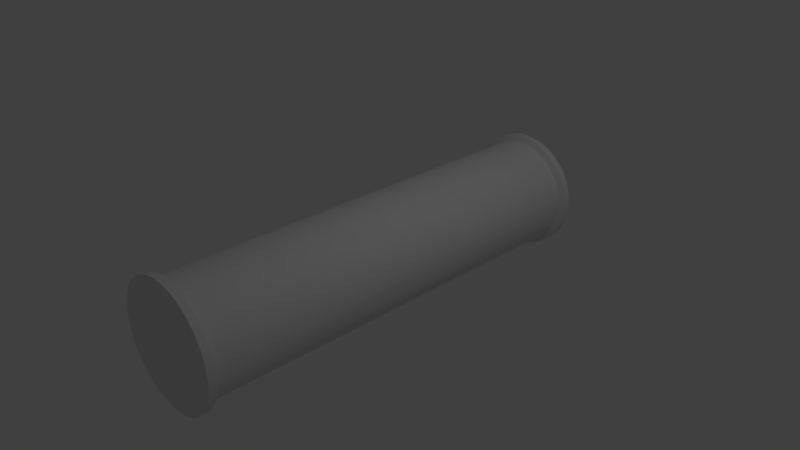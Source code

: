# Source: 2_out_connected_pipe.blend  (saved by Blender 2.77.0; exported with 4.5.12 LTS)
import bpy
from mathutils import Matrix  # noqa: F401  (used for matrix-valued properties, if any)

bpy.ops.wm.read_factory_settings(use_empty=True)
scene = bpy.context.scene
scene.name = 'Scene'

# ---- collections
col_collection_1 = bpy.data.collections.new('Collection 1'); scene.collection.children.link(col_collection_1)

# ---- materials (node trees are filled in below, after node groups)
mat_pipe = bpy.data.materials.new('Pipe')
mat_pipe.alpha_threshold = 0.0
mat_pipe.use_transparent_shadow = False
mat_pipe.roughness = 0.5

# ---- material node trees

# ---- world
world_world = bpy.data.worlds.new('World'); scene.world = world_world
world_world.color = (0.05088, 0.05088, 0.05088)
world_world.use_sun_shadow = False
world_world.sun_shadow_jitter_overblur = 0.0
world_world.cycles.sampling_method = 'MANUAL'

# ---- cameras
cam_camera = bpy.data.cameras.new('Camera')
cam_camera.clip_end = 100.0
cam_camera.lens = 35.0
cam_camera.sensor_width = 32.0
cam_camera.sensor_height = 18.0
cam_camera.ortho_scale = 7.314
cam_camera.dof.focus_distance = 0.0
cam_camera.dof.aperture_fstop = 128.0

# ---- lights
light_lamp = bpy.data.lights.new('Lamp', 'POINT')
light_lamp.transmission_factor = 0.0
light_lamp.cutoff_distance = 30.0
light_lamp.energy = 100.0
light_lamp.shadow_buffer_clip_start = 1.001
light_lamp.shadow_soft_size = 0.1
light_lamp.shadow_maximum_resolution = 0.006
light_lamp.use_absolute_resolution = True

# ---- meshes
me_cylinder_001 = bpy.data.meshes.new('Cylinder.001')
me_cylinder_001.from_pydata([(3.612e-08, 0.8321, -3.0), (3.297e-08, 0.75, 3.325e-06), (0.05225, 0.8304, -3.0), (0.04709, 0.7485, 3.325e-06), (0.1043, 0.8255, -3.0), (0.094, 0.7441, 3.325e-06), (0.1559, 0.8173, -3.0), (0.1405, 0.7367, 3.325e-06), (0.2069, 0.8059, -3.0), (0.1865, 0.7264, 3.325e-06), (0.2571, 0.7914, -3.0), (0.2318, 0.7133, 3.325e-06), (0.3063, 0.7737, -3.0), (0.2761, 0.6973, 3.325e-06), (0.3543, 0.7529, -3.0), (0.3193, 0.6786, 3.325e-06), (0.4009, 0.7292, -3.0), (0.3613, 0.6572, 3.325e-06), (0.4459, 0.7026, -3.0), (0.4019, 0.6332, 3.325e-06), (0.4891, 0.6732, -3.0), (0.4408, 0.6068, 3.325e-06), (0.5304, 0.6411, -3.0), (0.4781, 0.5779, 3.325e-06), (0.5696, 0.6066, -3.0), (0.5134, 0.5467, 3.325e-06), (0.6066, 0.5696, -3.0), (0.5467, 0.5134, 3.325e-06), (0.6411, 0.5304, -3.0), (0.5779, 0.4781, 3.325e-06), (0.6732, 0.4891, -3.0), (0.6068, 0.4408, 3.325e-06), (0.7026, 0.4459, -3.0), (0.6332, 0.4019, 3.325e-06), (0.7292, 0.4009, -3.0), (0.6572, 0.3613, 3.325e-06), (0.7529, 0.3543, -3.0), (0.6786, 0.3193, 3.325e-06), (0.7737, 0.3063, -3.0), (0.6973, 0.2761, 3.325e-06), (0.7914, 0.2571, -3.0), (0.7133, 0.2318, 3.325e-06), (0.8059, 0.2069, -3.0), (0.7264, 0.1865, 3.325e-06), (0.8173, 0.1559, -3.0), (0.7367, 0.1405, 3.325e-06), (0.8255, 0.1043, -3.0), (0.7441, 0.094, 3.325e-06), (0.8304, 0.05225, -3.0), (0.7485, 0.04709, 3.325e-06), (0.8321, -4.069e-07, -3.0), (0.75, -3.466e-07, 3.325e-06), (0.8304, -0.05225, -3.0), (0.7485, -0.04709, 3.325e-06), (0.8255, -0.1043, -3.0), (0.7441, -0.094, 3.325e-06), (0.8173, -0.1559, -3.0), (0.7367, -0.1405, 3.325e-06), (0.8059, -0.2069, -3.0), (0.7264, -0.1865, 3.325e-06), (0.7914, -0.2571, -3.0), (0.7133, -0.2318, 3.325e-06), (0.7737, -0.3063, -3.0), (0.6973, -0.2761, 3.325e-06), (0.7529, -0.3543, -3.0), (0.6786, -0.3193, 3.325e-06), (0.7292, -0.4009, -3.0), (0.6572, -0.3613, 3.325e-06), (0.7026, -0.4459, -3.0), (0.6332, -0.4019, 3.325e-06), (0.6732, -0.4891, -3.0), (0.6068, -0.4408, 3.325e-06), (0.6411, -0.5304, -3.0), (0.5779, -0.4781, 3.325e-06), (0.6066, -0.5696, -3.0), (0.5467, -0.5134, 3.325e-06), (0.5696, -0.6066, -3.0), (0.5134, -0.5467, 3.325e-06), (0.5304, -0.6411, -3.0), (0.4781, -0.5779, 3.325e-06), (0.4891, -0.6732, -3.0), (0.4408, -0.6068, 3.325e-06), (0.4459, -0.7026, -3.0), (0.4019, -0.6332, 3.325e-06), (0.4009, -0.7292, -3.0), (0.3613, -0.6572, 3.325e-06), (0.3543, -0.7529, -3.0), (0.3193, -0.6786, 3.325e-06), (0.3063, -0.7737, -3.0), (0.2761, -0.6973, 3.325e-06), (0.2571, -0.7914, -3.0), (0.2318, -0.7133, 3.325e-06), (0.2069, -0.8059, -3.0), (0.1865, -0.7264, 3.325e-06), (0.1559, -0.8173, -3.0), (0.1405, -0.7367, 3.325e-06), (0.1043, -0.8255, -3.0), (0.094, -0.7441, 3.325e-06), (0.05225, -0.8304, -3.0), (0.04709, -0.7485, 3.325e-06), (-8.302e-07, -0.8321, -3.0), (-7.479e-07, -0.75, 3.325e-06), (-0.05225, -0.8304, -3.0), (-0.04709, -0.7485, 3.325e-06), (-0.1043, -0.8255, -3.0), (-0.094, -0.7441, 3.325e-06), (-0.1559, -0.8173, -3.0), (-0.1405, -0.7367, 3.325e-06), (-0.2069, -0.8059, -3.0), (-0.1865, -0.7264, 3.325e-06), (-0.2571, -0.7914, -3.0), (-0.2318, -0.7133, 3.325e-06), (-0.3063, -0.7737, -3.0), (-0.2761, -0.6973, 3.325e-06), (-0.3543, -0.7529, -3.0), (-0.3193, -0.6786, 3.325e-06), (-0.4009, -0.7292, -3.0), (-0.3613, -0.6572, 3.325e-06), (-0.4459, -0.7026, -3.0), (-0.4019, -0.6332, 3.325e-06), (-0.4891, -0.6732, -3.0), (-0.4408, -0.6068, 3.325e-06), (-0.5304, -0.6411, -3.0), (-0.4781, -0.5779, 3.325e-06), (-0.5696, -0.6066, -3.0), (-0.5134, -0.5467, 3.325e-06), (-0.6066, -0.5696, -3.0), (-0.5467, -0.5134, 3.325e-06), (-0.6411, -0.5304, -3.0), (-0.5779, -0.4781, 3.325e-06), (-0.6732, -0.4891, -3.0), (-0.6068, -0.4408, 3.325e-06), (-0.7026, -0.4459, -3.0), (-0.6332, -0.4019, 3.325e-06), (-0.7292, -0.4009, -3.0), (-0.6572, -0.3613, 3.325e-06), (-0.7529, -0.3543, -3.0), (-0.6786, -0.3193, 3.325e-06), (-0.7737, -0.3063, -3.0), (-0.6973, -0.2761, 3.325e-06), (-0.7914, -0.2571, -3.0), (-0.7133, -0.2318, 3.325e-06), (-0.8059, -0.2069, -3.0), (-0.7264, -0.1865, 3.325e-06), (-0.8173, -0.1559, -3.0), (-0.7367, -0.1405, 3.325e-06), (-0.8255, -0.1043, -3.0), (-0.7441, -0.094, 3.325e-06), (-0.8304, -0.05225, -3.0), (-0.7485, -0.04709, 3.325e-06), (-0.8321, 1.127e-06, -3.0), (-0.75, 1.036e-06, 3.325e-06), (-0.8304, 0.05225, -3.0), (-0.7485, 0.04709, 3.325e-06), (-0.8255, 0.1043, -3.0), (-0.7441, 0.094, 3.325e-06), (-0.8173, 0.1559, -3.0), (-0.7367, 0.1405, 3.325e-06), (-0.8059, 0.2069, -3.0), (-0.7264, 0.1865, 3.325e-06), (-0.7914, 0.2571, -3.0), (-0.7133, 0.2318, 3.325e-06), (-0.7737, 0.3063, -3.0), (-0.6973, 0.2761, 3.325e-06), (-0.7529, 0.3543, -3.0), (-0.6786, 0.3193, 3.325e-06), (-0.7292, 0.4009, -3.0), (-0.6572, 0.3613, 3.325e-06), (-0.7026, 0.4459, -3.0), (-0.6332, 0.4019, 3.325e-06), (-0.6732, 0.4891, -3.0), (-0.6068, 0.4408, 3.325e-06), (-0.6411, 0.5304, -3.0), (-0.5779, 0.4781, 3.325e-06), (-0.6066, 0.5696, -3.0), (-0.5467, 0.5134, 3.325e-06), (-0.5696, 0.6066, -3.0), (-0.5134, 0.5467, 3.325e-06), (-0.5304, 0.6411, -3.0), (-0.4781, 0.5779, 3.325e-06), (-0.4891, 0.6732, -3.0), (-0.4408, 0.6068, 3.325e-06), (-0.4459, 0.7026, -3.0), (-0.4019, 0.6332, 3.325e-06), (-0.4009, 0.7292, -3.0), (-0.3613, 0.6572, 3.325e-06), (-0.3543, 0.7529, -3.0), (-0.3193, 0.6786, 3.325e-06), (-0.3063, 0.7737, -3.0), (-0.2761, 0.6973, 3.325e-06), (-0.2571, 0.7914, -3.0), (-0.2318, 0.7133, 3.325e-06), (-0.2069, 0.8059, -3.0), (-0.1865, 0.7264, 3.325e-06), (-0.1559, 0.8173, -3.0), (-0.1405, 0.7367, 3.325e-06), (-0.1043, 0.8255, -3.0), (-0.094, 0.7441, 3.325e-06), (-0.05225, 0.8304, -3.0), (-0.04709, 0.7485, 3.325e-06), (3.62e-08, 0.8342, -2.898), (0.05238, 0.8326, -2.898), (0.1046, 0.8276, -2.898), (0.1563, 0.8195, -2.898), (0.2075, 0.808, -2.898), (0.2578, 0.7934, -2.898), (0.3071, 0.7756, -2.898), (0.3552, 0.7548, -2.898), (0.4019, 0.731, -2.898), (0.447, 0.7044, -2.898), (0.4903, 0.6749, -2.898), (0.5318, 0.6428, -2.898), (0.5711, 0.6081, -2.898), (0.6081, 0.5711, -2.898), (0.6428, 0.5318, -2.898), (0.6749, 0.4903, -2.898), (0.7044, 0.447, -2.898), (0.731, 0.4019, -2.898), (0.7548, 0.3552, -2.898), (0.7756, 0.3071, -2.898), (0.7934, 0.2578, -2.898), (0.808, 0.2075, -2.898), (0.8195, 0.1563, -2.898), (0.8276, 0.1046, -2.898), (0.8326, 0.05238, -2.898), (0.8342, -4.085e-07, -2.898), (0.8326, -0.05238, -2.898), (0.8276, -0.1046, -2.898), (0.8195, -0.1563, -2.898), (0.808, -0.2075, -2.898), (0.7934, -0.2578, -2.898), (0.7756, -0.3071, -2.898), (0.7548, -0.3552, -2.898), (0.731, -0.4019, -2.898), (0.7044, -0.447, -2.898), (0.6749, -0.4903, -2.898), (0.6428, -0.5318, -2.898), (0.6081, -0.5711, -2.898), (0.5711, -0.6081, -2.898), (0.5318, -0.6428, -2.898), (0.4903, -0.6749, -2.898), (0.447, -0.7044, -2.898), (0.4019, -0.731, -2.898), (0.3552, -0.7548, -2.898), (0.3071, -0.7756, -2.898), (0.2578, -0.7934, -2.898), (0.2075, -0.808, -2.898), (0.1563, -0.8195, -2.898), (0.1046, -0.8276, -2.898), (0.05238, -0.8326, -2.898), (-8.323e-07, -0.8342, -2.898), (-0.05238, -0.8326, -2.898), (-0.1046, -0.8276, -2.898), (-0.1563, -0.8195, -2.898), (-0.2075, -0.808, -2.898), (-0.2578, -0.7934, -2.898), (-0.3071, -0.7756, -2.898), (-0.3552, -0.7548, -2.898), (-0.4019, -0.731, -2.898), (-0.447, -0.7044, -2.898), (-0.4903, -0.6749, -2.898), (-0.5318, -0.6428, -2.898), (-0.5711, -0.6081, -2.898), (-0.6081, -0.5711, -2.898), (-0.6428, -0.5318, -2.898), (-0.6749, -0.4903, -2.898), (-0.7044, -0.447, -2.898), (-0.731, -0.4019, -2.898), (-0.7548, -0.3552, -2.898), (-0.7756, -0.3071, -2.898), (-0.7934, -0.2578, -2.898), (-0.808, -0.2075, -2.898), (-0.8195, -0.1563, -2.898), (-0.8276, -0.1046, -2.898), (-0.8326, -0.05238, -2.898), (-0.8342, 1.13e-06, -2.898), (-0.8326, 0.05238, -2.898), (-0.8276, 0.1046, -2.898), (-0.8195, 0.1563, -2.898), (-0.808, 0.2075, -2.898), (-0.7934, 0.2578, -2.898), (-0.7756, 0.3071, -2.898), (-0.7548, 0.3552, -2.898), (-0.731, 0.4019, -2.898), (-0.7044, 0.447, -2.898), (-0.6749, 0.4903, -2.898), (-0.6428, 0.5318, -2.898), (-0.6081, 0.5711, -2.898), (-0.5711, 0.6081, -2.898), (-0.5318, 0.6428, -2.898), (-0.4903, 0.6749, -2.898), (-0.447, 0.7044, -2.898), (-0.4019, 0.731, -2.898), (-0.3552, 0.7548, -2.898), (-0.3071, 0.7756, -2.898), (-0.2578, 0.7934, -2.898), (-0.2075, 0.808, -2.898), (-0.1563, 0.8195, -2.898), (-0.1046, 0.8276, -2.898), (-0.05238, 0.8326, -2.898), (3.297e-08, 0.75, -2.869), (0.04709, 0.7485, -2.869), (0.094, 0.7441, -2.869), (0.1405, 0.7367, -2.869), (0.1865, 0.7264, -2.869), (0.2318, 0.7133, -2.869), (0.2761, 0.6973, -2.869), (0.3193, 0.6786, -2.869), (0.3613, 0.6572, -2.869), (0.4019, 0.6332, -2.869), (0.4408, 0.6068, -2.869), (0.4781, 0.5779, -2.869), (0.5134, 0.5467, -2.869), (0.5467, 0.5134, -2.869), (0.5779, 0.4781, -2.869), (0.6068, 0.4408, -2.869), (0.6332, 0.4019, -2.869), (0.6572, 0.3613, -2.869), (0.6786, 0.3193, -2.869), (0.6973, 0.2761, -2.869), (0.7133, 0.2318, -2.869), (0.7264, 0.1865, -2.869), (0.7367, 0.1405, -2.869), (0.7441, 0.094, -2.869), (0.7485, 0.04709, -2.869), (0.75, -3.466e-07, -2.869), (0.7485, -0.04709, -2.869), (0.7441, -0.094, -2.869), (0.7367, -0.1405, -2.869), (0.7264, -0.1865, -2.869), (0.7133, -0.2318, -2.869), (0.6973, -0.2761, -2.869), (0.6786, -0.3193, -2.869), (0.6572, -0.3613, -2.869), (0.6332, -0.4019, -2.869), (0.6068, -0.4408, -2.869), (0.5779, -0.4781, -2.869), (0.5467, -0.5134, -2.869), (0.5134, -0.5467, -2.869), (0.4781, -0.5779, -2.869), (0.4408, -0.6068, -2.869), (0.4019, -0.6332, -2.869), (0.3613, -0.6572, -2.869), (0.3193, -0.6786, -2.869), (0.2761, -0.6973, -2.869), (0.2318, -0.7133, -2.869), (0.1865, -0.7264, -2.869), (0.1405, -0.7367, -2.869), (0.094, -0.7441, -2.869), (0.04709, -0.7485, -2.869), (-7.479e-07, -0.75, -2.869), (-0.04709, -0.7485, -2.869), (-0.094, -0.7441, -2.869), (-0.1405, -0.7367, -2.869), (-0.1865, -0.7264, -2.869), (-0.2318, -0.7133, -2.869), (-0.2761, -0.6973, -2.869), (-0.3193, -0.6786, -2.869), (-0.3613, -0.6572, -2.869), (-0.4019, -0.6332, -2.869), (-0.4408, -0.6068, -2.869), (-0.4781, -0.5779, -2.869), (-0.5134, -0.5467, -2.869), (-0.5467, -0.5134, -2.869), (-0.5779, -0.4781, -2.869), (-0.6068, -0.4408, -2.869), (-0.6332, -0.4019, -2.869), (-0.6572, -0.3613, -2.869), (-0.6786, -0.3193, -2.869), (-0.6973, -0.2761, -2.869), (-0.7133, -0.2318, -2.869), (-0.7264, -0.1865, -2.869), (-0.7367, -0.1405, -2.869), (-0.7441, -0.094, -2.869), (-0.7485, -0.04709, -2.869), (-0.75, 1.036e-06, -2.869), (-0.7485, 0.04709, -2.869), (-0.7441, 0.094, -2.869), (-0.7367, 0.1405, -2.869), (-0.7264, 0.1865, -2.869), (-0.7133, 0.2318, -2.869), (-0.6973, 0.2761, -2.869), (-0.6786, 0.3193, -2.869), (-0.6572, 0.3613, -2.869), (-0.6332, 0.4019, -2.869), (-0.6068, 0.4408, -2.869), (-0.5779, 0.4781, -2.869), (-0.5467, 0.5134, -2.869), (-0.5134, 0.5467, -2.869), (-0.4781, 0.5779, -2.869), (-0.4408, 0.6068, -2.869), (-0.4019, 0.6332, -2.869), (-0.3613, 0.6572, -2.869), (-0.3193, 0.6786, -2.869), (-0.2761, 0.6973, -2.869), (-0.2318, 0.7133, -2.869), (-0.1865, 0.7264, -2.869), (-0.1405, 0.7367, -2.869), (-0.094, 0.7441, -2.869), (-0.04709, 0.7485, -2.869), (3.612e-08, -0.8321, 3.0), (3.297e-08, -0.75, 3.325e-06), (0.05225, -0.8304, 3.0), (0.04709, -0.7485, 3.325e-06), (0.1043, -0.8255, 3.0), (0.094, -0.7441, 3.325e-06), (0.1559, -0.8173, 3.0), (0.1405, -0.7367, 3.325e-06), (0.2069, -0.8059, 3.0), (0.1865, -0.7264, 3.325e-06), (0.2571, -0.7914, 3.0), (0.2318, -0.7133, 3.325e-06), (0.3063, -0.7737, 3.0), (0.2761, -0.6973, 3.325e-06), (0.3543, -0.7529, 3.0), (0.3193, -0.6786, 3.325e-06), (0.4009, -0.7292, 3.0), (0.3613, -0.6572, 3.325e-06), (0.4459, -0.7026, 3.0), (0.4019, -0.6332, 3.325e-06), (0.4891, -0.6732, 3.0), (0.4408, -0.6068, 3.325e-06), (0.5304, -0.6411, 3.0), (0.4781, -0.5779, 3.325e-06), (0.5696, -0.6066, 3.0), (0.5134, -0.5467, 3.325e-06), (0.6066, -0.5696, 3.0), (0.5467, -0.5134, 3.325e-06), (0.6411, -0.5304, 3.0), (0.5779, -0.4781, 3.325e-06), (0.6732, -0.4891, 3.0), (0.6068, -0.4408, 3.325e-06), (0.7026, -0.4459, 3.0), (0.6332, -0.4019, 3.325e-06), (0.7292, -0.4009, 3.0), (0.6572, -0.3613, 3.325e-06), (0.7529, -0.3543, 3.0), (0.6786, -0.3193, 3.325e-06), (0.7737, -0.3063, 3.0), (0.6973, -0.2761, 3.325e-06), (0.7914, -0.2571, 3.0), (0.7133, -0.2318, 3.325e-06), (0.8059, -0.2069, 3.0), (0.7264, -0.1865, 3.325e-06), (0.8173, -0.1559, 3.0), (0.7367, -0.1405, 3.325e-06), (0.8255, -0.1043, 3.0), (0.7441, -0.094, 3.325e-06), (0.8304, -0.05225, 3.0), (0.7485, -0.04709, 3.325e-06), (0.8321, 3.038e-07, 3.0), (0.75, 3.389e-07, 3.325e-06), (0.8304, 0.05225, 3.0), (0.7485, 0.04709, 3.325e-06), (0.8255, 0.1043, 3.0), (0.7441, 0.094, 3.325e-06), (0.8173, 0.1559, 3.0), (0.7367, 0.1405, 3.325e-06), (0.8059, 0.2069, 3.0), (0.7264, 0.1865, 3.325e-06), (0.7914, 0.2571, 3.0), (0.7133, 0.2318, 3.325e-06), (0.7737, 0.3063, 3.0), (0.6973, 0.2761, 3.325e-06), (0.7529, 0.3543, 3.0), (0.6786, 0.3193, 3.325e-06), (0.7292, 0.4009, 3.0), (0.6572, 0.3613, 3.325e-06), (0.7026, 0.4459, 3.0), (0.6332, 0.4019, 3.325e-06), (0.6732, 0.4891, 3.0), (0.6068, 0.4408, 3.325e-06), (0.6411, 0.5304, 3.0), (0.5779, 0.4781, 3.325e-06), (0.6066, 0.5696, 3.0), (0.5467, 0.5134, 3.325e-06), (0.5696, 0.6066, 3.0), (0.5134, 0.5467, 3.325e-06), (0.5304, 0.6411, 3.0), (0.4781, 0.5779, 3.325e-06), (0.4891, 0.6732, 3.0), (0.4408, 0.6068, 3.325e-06), (0.4459, 0.7026, 3.0), (0.4019, 0.6332, 3.325e-06), (0.4009, 0.7292, 3.0), (0.3613, 0.6572, 3.325e-06), (0.3543, 0.7529, 3.0), (0.3193, 0.6786, 3.325e-06), (0.3063, 0.7737, 3.0), (0.2761, 0.6973, 3.325e-06), (0.2571, 0.7914, 3.0), (0.2318, 0.7133, 3.325e-06), (0.2069, 0.8059, 3.0), (0.1865, 0.7264, 3.325e-06), (0.1559, 0.8173, 3.0), (0.1405, 0.7367, 3.325e-06), (0.1043, 0.8255, 3.0), (0.094, 0.7441, 3.325e-06), (0.05225, 0.8304, 3.0), (0.04709, 0.7485, 3.325e-06), (-8.302e-07, 0.8321, 3.0), (-7.479e-07, 0.75, 3.325e-06), (-0.05225, 0.8304, 3.0), (-0.04709, 0.7485, 3.325e-06), (-0.1043, 0.8255, 3.0), (-0.094, 0.7441, 3.325e-06), (-0.1559, 0.8173, 3.0), (-0.1405, 0.7367, 3.325e-06), (-0.2069, 0.8059, 3.0), (-0.1865, 0.7264, 3.325e-06), (-0.2571, 0.7914, 3.0), (-0.2318, 0.7133, 3.325e-06), (-0.3063, 0.7737, 3.0), (-0.2761, 0.6973, 3.325e-06), (-0.3543, 0.7529, 3.0), (-0.3193, 0.6786, 3.325e-06), (-0.4009, 0.7292, 3.0), (-0.3613, 0.6572, 3.325e-06), (-0.4459, 0.7026, 3.0), (-0.4019, 0.6332, 3.325e-06), (-0.4891, 0.6732, 3.0), (-0.4408, 0.6068, 3.325e-06), (-0.5304, 0.6411, 3.0), (-0.4781, 0.5779, 3.325e-06), (-0.5696, 0.6066, 3.0), (-0.5134, 0.5467, 3.325e-06), (-0.6066, 0.5696, 3.0), (-0.5467, 0.5134, 3.325e-06), (-0.6411, 0.5304, 3.0), (-0.5779, 0.4781, 3.325e-06), (-0.6732, 0.4891, 3.0), (-0.6068, 0.4408, 3.325e-06), (-0.7026, 0.4459, 3.0), (-0.6332, 0.4019, 3.325e-06), (-0.7292, 0.4009, 3.0), (-0.6572, 0.3613, 3.325e-06), (-0.7529, 0.3543, 3.0), (-0.6786, 0.3193, 3.325e-06), (-0.7737, 0.3063, 3.0), (-0.6973, 0.2761, 3.325e-06), (-0.7914, 0.2571, 3.0), (-0.7133, 0.2318, 3.325e-06), (-0.8059, 0.2069, 3.0), (-0.7264, 0.1865, 3.325e-06), (-0.8173, 0.1559, 3.0), (-0.7367, 0.1405, 3.325e-06), (-0.8255, 0.1043, 3.0), (-0.7441, 0.094, 3.325e-06), (-0.8304, 0.05225, 3.0), (-0.7485, 0.04709, 3.325e-06), (-0.8321, -1.23e-06, 3.0), (-0.75, -1.044e-06, 3.325e-06), (-0.8304, -0.05225, 3.0), (-0.7485, -0.04709, 3.325e-06), (-0.8255, -0.1043, 3.0), (-0.7441, -0.094, 3.325e-06), (-0.8173, -0.1559, 3.0), (-0.7367, -0.1405, 3.325e-06), (-0.8059, -0.2069, 3.0), (-0.7264, -0.1865, 3.325e-06), (-0.7914, -0.2571, 3.0), (-0.7133, -0.2318, 3.325e-06), (-0.7737, -0.3063, 3.0), (-0.6973, -0.2761, 3.325e-06), (-0.7529, -0.3543, 3.0), (-0.6786, -0.3193, 3.325e-06), (-0.7292, -0.4009, 3.0), (-0.6572, -0.3613, 3.325e-06), (-0.7026, -0.4459, 3.0), (-0.6332, -0.4019, 3.325e-06), (-0.6732, -0.4891, 3.0), (-0.6068, -0.4408, 3.325e-06), (-0.6411, -0.5304, 3.0), (-0.5779, -0.4781, 3.325e-06), (-0.6066, -0.5696, 3.0), (-0.5467, -0.5134, 3.325e-06), (-0.5696, -0.6066, 3.0), (-0.5134, -0.5467, 3.325e-06), (-0.5304, -0.6411, 3.0), (-0.4781, -0.5779, 3.325e-06), (-0.4891, -0.6732, 3.0), (-0.4408, -0.6068, 3.325e-06), (-0.4459, -0.7026, 3.0), (-0.4019, -0.6332, 3.325e-06), (-0.4009, -0.7292, 3.0), (-0.3613, -0.6572, 3.325e-06), (-0.3543, -0.7529, 3.0), (-0.3193, -0.6786, 3.325e-06), (-0.3063, -0.7737, 3.0), (-0.2761, -0.6973, 3.325e-06), (-0.2571, -0.7914, 3.0), (-0.2318, -0.7133, 3.325e-06), (-0.2069, -0.8059, 3.0), (-0.1865, -0.7264, 3.325e-06), (-0.1559, -0.8173, 3.0), (-0.1405, -0.7367, 3.325e-06), (-0.1043, -0.8255, 3.0), (-0.094, -0.7441, 3.325e-06), (-0.05225, -0.8304, 3.0), (-0.04709, -0.7485, 3.325e-06), (3.62e-08, -0.8342, 2.898), (0.05238, -0.8326, 2.898), (0.1046, -0.8276, 2.898), (0.1563, -0.8195, 2.898), (0.2075, -0.808, 2.898), (0.2578, -0.7934, 2.898), (0.3071, -0.7756, 2.898), (0.3552, -0.7548, 2.898), (0.4019, -0.731, 2.898), (0.447, -0.7044, 2.898), (0.4903, -0.6749, 2.898), (0.5318, -0.6428, 2.898), (0.5711, -0.6081, 2.898), (0.6081, -0.5711, 2.898), (0.6428, -0.5318, 2.898), (0.6749, -0.4903, 2.898), (0.7044, -0.447, 2.898), (0.731, -0.4019, 2.898), (0.7548, -0.3552, 2.898), (0.7756, -0.3071, 2.898), (0.7934, -0.2578, 2.898), (0.808, -0.2075, 2.898), (0.8195, -0.1563, 2.898), (0.8276, -0.1046, 2.898), (0.8326, -0.05238, 2.898), (0.8342, 3.086e-07, 2.898), (0.8326, 0.05238, 2.898), (0.8276, 0.1046, 2.898), (0.8195, 0.1563, 2.898), (0.808, 0.2075, 2.898), (0.7934, 0.2578, 2.898), (0.7756, 0.3071, 2.898), (0.7548, 0.3552, 2.898), (0.731, 0.4019, 2.898), (0.7044, 0.447, 2.898), (0.6749, 0.4903, 2.898), (0.6428, 0.5318, 2.898), (0.6081, 0.5711, 2.898), (0.5711, 0.6081, 2.898), (0.5318, 0.6428, 2.898), (0.4903, 0.6749, 2.898), (0.447, 0.7044, 2.898), (0.4019, 0.731, 2.898), (0.3552, 0.7548, 2.898), (0.3071, 0.7756, 2.898), (0.2578, 0.7934, 2.898), (0.2075, 0.808, 2.898), (0.1563, 0.8195, 2.898), (0.1046, 0.8276, 2.898), (0.05238, 0.8326, 2.898), (-8.323e-07, 0.8342, 2.898), (-0.05238, 0.8326, 2.898), (-0.1046, 0.8276, 2.898), (-0.1563, 0.8195, 2.898), (-0.2075, 0.808, 2.898), (-0.2578, 0.7934, 2.898), (-0.3071, 0.7756, 2.898), (-0.3552, 0.7548, 2.898), (-0.4019, 0.731, 2.898), (-0.447, 0.7044, 2.898), (-0.4903, 0.6749, 2.898), (-0.5318, 0.6428, 2.898), (-0.5711, 0.6081, 2.898), (-0.6081, 0.5711, 2.898), (-0.6428, 0.5318, 2.898), (-0.6749, 0.4903, 2.898), (-0.7044, 0.447, 2.898), (-0.731, 0.4019, 2.898), (-0.7548, 0.3552, 2.898), (-0.7756, 0.3071, 2.898), (-0.7934, 0.2578, 2.898), (-0.808, 0.2075, 2.898), (-0.8195, 0.1563, 2.898), (-0.8276, 0.1046, 2.898), (-0.8326, 0.05238, 2.898), (-0.8342, -1.23e-06, 2.898), (-0.8326, -0.05238, 2.898), (-0.8276, -0.1046, 2.898), (-0.8195, -0.1563, 2.898), (-0.808, -0.2075, 2.898), (-0.7934, -0.2578, 2.898), (-0.7756, -0.3071, 2.898), (-0.7548, -0.3552, 2.898), (-0.731, -0.4019, 2.898), (-0.7044, -0.447, 2.898), (-0.6749, -0.4903, 2.898), (-0.6428, -0.5318, 2.898), (-0.6081, -0.5711, 2.898), (-0.5711, -0.6081, 2.898), (-0.5318, -0.6428, 2.898), (-0.4903, -0.6749, 2.898), (-0.447, -0.7044, 2.898), (-0.4019, -0.731, 2.898), (-0.3552, -0.7548, 2.898), (-0.3071, -0.7756, 2.898), (-0.2578, -0.7934, 2.898), (-0.2075, -0.808, 2.898), (-0.1563, -0.8195, 2.898), (-0.1046, -0.8276, 2.898), (-0.05238, -0.8326, 2.898), (3.297e-08, -0.75, 2.869), (0.04709, -0.7485, 2.869), (0.094, -0.7441, 2.869), (0.1405, -0.7367, 2.869), (0.1865, -0.7264, 2.869), (0.2318, -0.7133, 2.869), (0.2761, -0.6973, 2.869), (0.3193, -0.6786, 2.869), (0.3613, -0.6572, 2.869), (0.4019, -0.6332, 2.869), (0.4408, -0.6068, 2.869), (0.4781, -0.5779, 2.869), (0.5134, -0.5467, 2.869), (0.5467, -0.5134, 2.869), (0.5779, -0.4781, 2.869), (0.6068, -0.4408, 2.869), (0.6332, -0.4019, 2.869), (0.6572, -0.3613, 2.869), (0.6786, -0.3193, 2.869), (0.6973, -0.2761, 2.869), (0.7133, -0.2318, 2.869), (0.7264, -0.1865, 2.869), (0.7367, -0.1405, 2.869), (0.7441, -0.094, 2.869), (0.7485, -0.04709, 2.869), (0.75, 2.477e-07, 2.869), (0.7485, 0.04709, 2.869), (0.7441, 0.094, 2.869), (0.7367, 0.1405, 2.869), (0.7264, 0.1865, 2.869), (0.7133, 0.2318, 2.869), (0.6973, 0.2761, 2.869), (0.6786, 0.3193, 2.869), (0.6572, 0.3613, 2.869), (0.6332, 0.4019, 2.869), (0.6068, 0.4408, 2.869), (0.5779, 0.4781, 2.869), (0.5467, 0.5134, 2.869), (0.5134, 0.5467, 2.869), (0.4781, 0.5779, 2.869), (0.4408, 0.6068, 2.869), (0.4019, 0.6332, 2.869), (0.3613, 0.6572, 2.869), (0.3193, 0.6786, 2.869), (0.2761, 0.6973, 2.869), (0.2318, 0.7133, 2.869), (0.1865, 0.7264, 2.869), (0.1405, 0.7367, 2.869), (0.094, 0.7441, 2.869), (0.04709, 0.7485, 2.869), (-7.479e-07, 0.75, 2.869), (-0.04709, 0.7485, 2.869), (-0.094, 0.7441, 2.869), (-0.1405, 0.7367, 2.869), (-0.1865, 0.7264, 2.869), (-0.2318, 0.7133, 2.869), (-0.2761, 0.6973, 2.869), (-0.3193, 0.6786, 2.869), (-0.3613, 0.6572, 2.869), (-0.4019, 0.6332, 2.869), (-0.4408, 0.6068, 2.869), (-0.4781, 0.5779, 2.869), (-0.5134, 0.5467, 2.869), (-0.5467, 0.5134, 2.869), (-0.5779, 0.4781, 2.869), (-0.6068, 0.4408, 2.869), (-0.6332, 0.4019, 2.869), (-0.6572, 0.3613, 2.869), (-0.6786, 0.3193, 2.869), (-0.6973, 0.2761, 2.869), (-0.7133, 0.2318, 2.869), (-0.7264, 0.1865, 2.869), (-0.7367, 0.1405, 2.869), (-0.7441, 0.094, 2.869), (-0.7485, 0.04709, 2.869), (-0.75, -1.135e-06, 2.869), (-0.7485, -0.04709, 2.869), (-0.7441, -0.094, 2.869), (-0.7367, -0.1405, 2.869), (-0.7264, -0.1865, 2.869), (-0.7133, -0.2318, 2.869), (-0.6973, -0.2761, 2.869), (-0.6786, -0.3193, 2.869), (-0.6572, -0.3613, 2.869), (-0.6332, -0.4019, 2.869), (-0.6068, -0.4408, 2.869), (-0.5779, -0.4781, 2.869), (-0.5467, -0.5134, 2.869), (-0.5134, -0.5467, 2.869), (-0.4781, -0.5779, 2.869), (-0.4408, -0.6068, 2.869), (-0.4019, -0.6332, 2.869), (-0.3613, -0.6572, 2.869), (-0.3193, -0.6786, 2.869), (-0.2761, -0.6973, 2.869), (-0.2318, -0.7133, 2.869), (-0.1865, -0.7264, 2.869), (-0.1405, -0.7367, 2.869), (-0.094, -0.7441, 2.869), (-0.04709, -0.7485, 2.869)], [], [(300, 1, 3, 301), (301, 3, 5, 302), (302, 5, 7, 303), (303, 7, 9, 304), (304, 9, 11, 305), (305, 11, 13, 306), (306, 13, 15, 307), (307, 15, 17, 308), (308, 17, 19, 309), (309, 19, 21, 310), (310, 21, 23, 311), (311, 23, 25, 312), (312, 25, 27, 313), (313, 27, 29, 314), (314, 29, 31, 315), (315, 31, 33, 316), (316, 33, 35, 317), (317, 35, 37, 318), (318, 37, 39, 319), (319, 39, 41, 320), (320, 41, 43, 321), (321, 43, 45, 322), (322, 45, 47, 323), (323, 47, 49, 324), (324, 49, 51, 325), (325, 51, 53, 326), (326, 53, 55, 327), (327, 55, 57, 328), (328, 57, 59, 329), (329, 59, 61, 330), (330, 61, 63, 331), (331, 63, 65, 332), (332, 65, 67, 333), (333, 67, 69, 334), (334, 69, 71, 335), (335, 71, 73, 336), (336, 73, 75, 337), (337, 75, 77, 338), (338, 77, 79, 339), (339, 79, 81, 340), (340, 81, 83, 341), (341, 83, 85, 342), (342, 85, 87, 343), (343, 87, 89, 344), (344, 89, 91, 345), (345, 91, 93, 346), (346, 93, 95, 347), (347, 95, 97, 348), (348, 97, 99, 349), (349, 99, 101, 350), (350, 101, 103, 351), (351, 103, 105, 352), (352, 105, 107, 353), (353, 107, 109, 354), (354, 109, 111, 355), (355, 111, 113, 356), (356, 113, 115, 357), (357, 115, 117, 358), (358, 117, 119, 359), (359, 119, 121, 360), (360, 121, 123, 361), (361, 123, 125, 362), (362, 125, 127, 363), (363, 127, 129, 364), (364, 129, 131, 365), (365, 131, 133, 366), (366, 133, 135, 367), (367, 135, 137, 368), (368, 137, 139, 369), (369, 139, 141, 370), (370, 141, 143, 371), (371, 143, 145, 372), (372, 145, 147, 373), (373, 147, 149, 374), (374, 149, 151, 375), (375, 151, 153, 376), (376, 153, 155, 377), (377, 155, 157, 378), (378, 157, 159, 379), (379, 159, 161, 380), (380, 161, 163, 381), (381, 163, 165, 382), (382, 165, 167, 383), (383, 167, 169, 384), (384, 169, 171, 385), (385, 171, 173, 386), (386, 173, 175, 387), (387, 175, 177, 388), (388, 177, 179, 389), (389, 179, 181, 390), (390, 181, 183, 391), (391, 183, 185, 392), (392, 185, 187, 393), (393, 187, 189, 394), (394, 189, 191, 395), (395, 191, 193, 396), (396, 193, 195, 397), (397, 195, 197, 398), (3, 1, 199, 197, 195, 193, 191, 189, 187, 185, 183, 181, 179, 177, 175, 173, 171, 169, 167, 165, 163, 161, 159, 157, 155, 153, 151, 149, 147, 145, 143, 141, 139, 137, 135, 133, 131, 129, 127, 125, 123, 121, 119, 117, 115, 113, 111, 109, 107, 105, 103, 101, 99, 97, 95, 93, 91, 89, 87, 85, 83, 81, 79, 77, 75, 73, 71, 69, 67, 65, 63, 61, 59, 57, 55, 53, 51, 49, 47, 45, 43, 41, 39, 37, 35, 33, 31, 29, 27, 25, 23, 21, 19, 17, 15, 13, 11, 9, 7, 5), (398, 197, 199, 399), (399, 199, 1, 300), (0, 2, 4, 6, 8, 10, 12, 14, 16, 18, 20, 22, 24, 26, 28, 30, 32, 34, 36, 38, 40, 42, 44, 46, 48, 50, 52, 54, 56, 58, 60, 62, 64, 66, 68, 70, 72, 74, 76, 78, 80, 82, 84, 86, 88, 90, 92, 94, 96, 98, 100, 102, 104, 106, 108, 110, 112, 114, 116, 118, 120, 122, 124, 126, 128, 130, 132, 134, 136, 138, 140, 142, 144, 146, 148, 150, 152, 154, 156, 158, 160, 162, 164, 166, 168, 170, 172, 174, 176, 178, 180, 182, 184, 186, 188, 190, 192, 194, 196, 198), (198, 299, 200, 0), (196, 298, 299, 198), (194, 297, 298, 196), (192, 296, 297, 194), (190, 295, 296, 192), (188, 294, 295, 190), (186, 293, 294, 188), (184, 292, 293, 186), (182, 291, 292, 184), (180, 290, 291, 182), (178, 289, 290, 180), (176, 288, 289, 178), (174, 287, 288, 176), (172, 286, 287, 174), (170, 285, 286, 172), (168, 284, 285, 170), (166, 283, 284, 168), (164, 282, 283, 166), (162, 281, 282, 164), (160, 280, 281, 162), (158, 279, 280, 160), (156, 278, 279, 158), (154, 277, 278, 156), (152, 276, 277, 154), (150, 275, 276, 152), (148, 274, 275, 150), (146, 273, 274, 148), (144, 272, 273, 146), (142, 271, 272, 144), (140, 270, 271, 142), (138, 269, 270, 140), (136, 268, 269, 138), (134, 267, 268, 136), (132, 266, 267, 134), (130, 265, 266, 132), (128, 264, 265, 130), (126, 263, 264, 128), (124, 262, 263, 126), (122, 261, 262, 124), (120, 260, 261, 122), (118, 259, 260, 120), (116, 258, 259, 118), (114, 257, 258, 116), (112, 256, 257, 114), (110, 255, 256, 112), (108, 254, 255, 110), (106, 253, 254, 108), (104, 252, 253, 106), (102, 251, 252, 104), (100, 250, 251, 102), (98, 249, 250, 100), (96, 248, 249, 98), (94, 247, 248, 96), (92, 246, 247, 94), (90, 245, 246, 92), (88, 244, 245, 90), (86, 243, 244, 88), (84, 242, 243, 86), (82, 241, 242, 84), (80, 240, 241, 82), (78, 239, 240, 80), (76, 238, 239, 78), (74, 237, 238, 76), (72, 236, 237, 74), (70, 235, 236, 72), (68, 234, 235, 70), (66, 233, 234, 68), (64, 232, 233, 66), (62, 231, 232, 64), (60, 230, 231, 62), (58, 229, 230, 60), (56, 228, 229, 58), (54, 227, 228, 56), (52, 226, 227, 54), (50, 225, 226, 52), (48, 224, 225, 50), (46, 223, 224, 48), (44, 222, 223, 46), (42, 221, 222, 44), (40, 220, 221, 42), (38, 219, 220, 40), (36, 218, 219, 38), (34, 217, 218, 36), (32, 216, 217, 34), (30, 215, 216, 32), (28, 214, 215, 30), (26, 213, 214, 28), (24, 212, 213, 26), (22, 211, 212, 24), (20, 210, 211, 22), (18, 209, 210, 20), (16, 208, 209, 18), (14, 207, 208, 16), (12, 206, 207, 14), (10, 205, 206, 12), (8, 204, 205, 10), (6, 203, 204, 8), (4, 202, 203, 6), (2, 201, 202, 4), (0, 200, 201, 2), (299, 399, 300, 200), (298, 398, 399, 299), (297, 397, 398, 298), (296, 396, 397, 297), (295, 395, 396, 296), (294, 394, 395, 295), (293, 393, 394, 294), (292, 392, 393, 293), (291, 391, 392, 292), (290, 390, 391, 291), (289, 389, 390, 290), (288, 388, 389, 289), (287, 387, 388, 288), (286, 386, 387, 287), (285, 385, 386, 286), (284, 384, 385, 285), (283, 383, 384, 284), (282, 382, 383, 283), (281, 381, 382, 282), (280, 380, 381, 281), (279, 379, 380, 280), (278, 378, 379, 279), (277, 377, 378, 278), (276, 376, 377, 277), (275, 375, 376, 276), (274, 374, 375, 275), (273, 373, 374, 274), (272, 372, 373, 273), (271, 371, 372, 272), (270, 370, 371, 271), (269, 369, 370, 270), (268, 368, 369, 269), (267, 367, 368, 268), (266, 366, 367, 267), (265, 365, 366, 266), (264, 364, 365, 265), (263, 363, 364, 264), (262, 362, 363, 263), (261, 361, 362, 262), (260, 360, 361, 261), (259, 359, 360, 260), (258, 358, 359, 259), (257, 357, 358, 258), (256, 356, 357, 257), (255, 355, 356, 256), (254, 354, 355, 255), (253, 353, 354, 254), (252, 352, 353, 253), (251, 351, 352, 252), (250, 350, 351, 251), (249, 349, 350, 250), (248, 348, 349, 249), (247, 347, 348, 248), (246, 346, 347, 247), (245, 345, 346, 246), (244, 344, 345, 245), (243, 343, 344, 244), (242, 342, 343, 243), (241, 341, 342, 242), (240, 340, 341, 241), (239, 339, 340, 240), (238, 338, 339, 239), (237, 337, 338, 238), (236, 336, 337, 237), (235, 335, 336, 236), (234, 334, 335, 235), (233, 333, 334, 234), (232, 332, 333, 233), (231, 331, 332, 232), (230, 330, 331, 231), (229, 329, 330, 230), (228, 328, 329, 229), (227, 327, 328, 228), (226, 326, 327, 227), (225, 325, 326, 226), (224, 324, 325, 225), (223, 323, 324, 224), (222, 322, 323, 223), (221, 321, 322, 222), (220, 320, 321, 221), (219, 319, 320, 220), (218, 318, 319, 219), (217, 317, 318, 218), (216, 316, 317, 217), (215, 315, 316, 216), (214, 314, 315, 215), (213, 313, 314, 214), (212, 312, 313, 213), (211, 311, 312, 212), (210, 310, 311, 211), (209, 309, 310, 210), (208, 308, 309, 209), (207, 307, 308, 208), (206, 306, 307, 207), (205, 305, 306, 206), (204, 304, 305, 205), (203, 303, 304, 204), (202, 302, 303, 203), (201, 301, 302, 202), (200, 300, 301, 201), (700, 401, 403, 701), (701, 403, 405, 702), (702, 405, 407, 703), (703, 407, 409, 704), (704, 409, 411, 705), (705, 411, 413, 706), (706, 413, 415, 707), (707, 415, 417, 708), (708, 417, 419, 709), (709, 419, 421, 710), (710, 421, 423, 711), (711, 423, 425, 712), (712, 425, 427, 713), (713, 427, 429, 714), (714, 429, 431, 715), (715, 431, 433, 716), (716, 433, 435, 717), (717, 435, 437, 718), (718, 437, 439, 719), (719, 439, 441, 720), (720, 441, 443, 721), (721, 443, 445, 722), (722, 445, 447, 723), (723, 447, 449, 724), (724, 449, 451, 725), (725, 451, 453, 726), (726, 453, 455, 727), (727, 455, 457, 728), (728, 457, 459, 729), (729, 459, 461, 730), (730, 461, 463, 731), (731, 463, 465, 732), (732, 465, 467, 733), (733, 467, 469, 734), (734, 469, 471, 735), (735, 471, 473, 736), (736, 473, 475, 737), (737, 475, 477, 738), (738, 477, 479, 739), (739, 479, 481, 740), (740, 481, 483, 741), (741, 483, 485, 742), (742, 485, 487, 743), (743, 487, 489, 744), (744, 489, 491, 745), (745, 491, 493, 746), (746, 493, 495, 747), (747, 495, 497, 748), (748, 497, 499, 749), (749, 499, 501, 750), (750, 501, 503, 751), (751, 503, 505, 752), (752, 505, 507, 753), (753, 507, 509, 754), (754, 509, 511, 755), (755, 511, 513, 756), (756, 513, 515, 757), (757, 515, 517, 758), (758, 517, 519, 759), (759, 519, 521, 760), (760, 521, 523, 761), (761, 523, 525, 762), (762, 525, 527, 763), (763, 527, 529, 764), (764, 529, 531, 765), (765, 531, 533, 766), (766, 533, 535, 767), (767, 535, 537, 768), (768, 537, 539, 769), (769, 539, 541, 770), (770, 541, 543, 771), (771, 543, 545, 772), (772, 545, 547, 773), (773, 547, 549, 774), (774, 549, 551, 775), (775, 551, 553, 776), (776, 553, 555, 777), (777, 555, 557, 778), (778, 557, 559, 779), (779, 559, 561, 780), (780, 561, 563, 781), (781, 563, 565, 782), (782, 565, 567, 783), (783, 567, 569, 784), (784, 569, 571, 785), (785, 571, 573, 786), (786, 573, 575, 787), (787, 575, 577, 788), (788, 577, 579, 789), (789, 579, 581, 790), (790, 581, 583, 791), (791, 583, 585, 792), (792, 585, 587, 793), (793, 587, 589, 794), (794, 589, 591, 795), (795, 591, 593, 796), (796, 593, 595, 797), (797, 595, 597, 798), (403, 401, 599, 597, 595, 593, 591, 589, 587, 585, 583, 581, 579, 577, 575, 573, 571, 569, 567, 565, 563, 561, 559, 557, 555, 553, 551, 549, 547, 545, 543, 541, 539, 537, 535, 533, 531, 529, 527, 525, 523, 521, 519, 517, 515, 513, 511, 509, 507, 505, 503, 501, 499, 497, 495, 493, 491, 489, 487, 485, 483, 481, 479, 477, 475, 473, 471, 469, 467, 465, 463, 461, 459, 457, 455, 453, 451, 449, 447, 445, 443, 441, 439, 437, 435, 433, 431, 429, 427, 425, 423, 421, 419, 417, 415, 413, 411, 409, 407, 405), (798, 597, 599, 799), (799, 599, 401, 700), (400, 402, 404, 406, 408, 410, 412, 414, 416, 418, 420, 422, 424, 426, 428, 430, 432, 434, 436, 438, 440, 442, 444, 446, 448, 450, 452, 454, 456, 458, 460, 462, 464, 466, 468, 470, 472, 474, 476, 478, 480, 482, 484, 486, 488, 490, 492, 494, 496, 498, 500, 502, 504, 506, 508, 510, 512, 514, 516, 518, 520, 522, 524, 526, 528, 530, 532, 534, 536, 538, 540, 542, 544, 546, 548, 550, 552, 554, 556, 558, 560, 562, 564, 566, 568, 570, 572, 574, 576, 578, 580, 582, 584, 586, 588, 590, 592, 594, 596, 598), (598, 699, 600, 400), (596, 698, 699, 598), (594, 697, 698, 596), (592, 696, 697, 594), (590, 695, 696, 592), (588, 694, 695, 590), (586, 693, 694, 588), (584, 692, 693, 586), (582, 691, 692, 584), (580, 690, 691, 582), (578, 689, 690, 580), (576, 688, 689, 578), (574, 687, 688, 576), (572, 686, 687, 574), (570, 685, 686, 572), (568, 684, 685, 570), (566, 683, 684, 568), (564, 682, 683, 566), (562, 681, 682, 564), (560, 680, 681, 562), (558, 679, 680, 560), (556, 678, 679, 558), (554, 677, 678, 556), (552, 676, 677, 554), (550, 675, 676, 552), (548, 674, 675, 550), (546, 673, 674, 548), (544, 672, 673, 546), (542, 671, 672, 544), (540, 670, 671, 542), (538, 669, 670, 540), (536, 668, 669, 538), (534, 667, 668, 536), (532, 666, 667, 534), (530, 665, 666, 532), (528, 664, 665, 530), (526, 663, 664, 528), (524, 662, 663, 526), (522, 661, 662, 524), (520, 660, 661, 522), (518, 659, 660, 520), (516, 658, 659, 518), (514, 657, 658, 516), (512, 656, 657, 514), (510, 655, 656, 512), (508, 654, 655, 510), (506, 653, 654, 508), (504, 652, 653, 506), (502, 651, 652, 504), (500, 650, 651, 502), (498, 649, 650, 500), (496, 648, 649, 498), (494, 647, 648, 496), (492, 646, 647, 494), (490, 645, 646, 492), (488, 644, 645, 490), (486, 643, 644, 488), (484, 642, 643, 486), (482, 641, 642, 484), (480, 640, 641, 482), (478, 639, 640, 480), (476, 638, 639, 478), (474, 637, 638, 476), (472, 636, 637, 474), (470, 635, 636, 472), (468, 634, 635, 470), (466, 633, 634, 468), (464, 632, 633, 466), (462, 631, 632, 464), (460, 630, 631, 462), (458, 629, 630, 460), (456, 628, 629, 458), (454, 627, 628, 456), (452, 626, 627, 454), (450, 625, 626, 452), (448, 624, 625, 450), (446, 623, 624, 448), (444, 622, 623, 446), (442, 621, 622, 444), (440, 620, 621, 442), (438, 619, 620, 440), (436, 618, 619, 438), (434, 617, 618, 436), (432, 616, 617, 434), (430, 615, 616, 432), (428, 614, 615, 430), (426, 613, 614, 428), (424, 612, 613, 426), (422, 611, 612, 424), (420, 610, 611, 422), (418, 609, 610, 420), (416, 608, 609, 418), (414, 607, 608, 416), (412, 606, 607, 414), (410, 605, 606, 412), (408, 604, 605, 410), (406, 603, 604, 408), (404, 602, 603, 406), (402, 601, 602, 404), (400, 600, 601, 402), (699, 799, 700, 600), (698, 798, 799, 699), (697, 797, 798, 698), (696, 796, 797, 697), (695, 795, 796, 696), (694, 794, 795, 695), (693, 793, 794, 694), (692, 792, 793, 693), (691, 791, 792, 692), (690, 790, 791, 691), (689, 789, 790, 690), (688, 788, 789, 689), (687, 787, 788, 688), (686, 786, 787, 687), (685, 785, 786, 686), (684, 784, 785, 685), (683, 783, 784, 684), (682, 782, 783, 683), (681, 781, 782, 682), (680, 780, 781, 681), (679, 779, 780, 680), (678, 778, 779, 679), (677, 777, 778, 678), (676, 776, 777, 677), (675, 775, 776, 676), (674, 774, 775, 675), (673, 773, 774, 674), (672, 772, 773, 673), (671, 771, 772, 672), (670, 770, 771, 671), (669, 769, 770, 670), (668, 768, 769, 669), (667, 767, 768, 668), (666, 766, 767, 667), (665, 765, 766, 666), (664, 764, 765, 665), (663, 763, 764, 664), (662, 762, 763, 663), (661, 761, 762, 662), (660, 760, 761, 661), (659, 759, 760, 660), (658, 758, 759, 659), (657, 757, 758, 658), (656, 756, 757, 657), (655, 755, 756, 656), (654, 754, 755, 655), (653, 753, 754, 654), (652, 752, 753, 653), (651, 751, 752, 652), (650, 750, 751, 651), (649, 749, 750, 650), (648, 748, 749, 649), (647, 747, 748, 648), (646, 746, 747, 647), (645, 745, 746, 646), (644, 744, 745, 645), (643, 743, 744, 644), (642, 742, 743, 643), (641, 741, 742, 642), (640, 740, 741, 641), (639, 739, 740, 640), (638, 738, 739, 639), (637, 737, 738, 638), (636, 736, 737, 637), (635, 735, 736, 636), (634, 734, 735, 635), (633, 733, 734, 634), (632, 732, 733, 633), (631, 731, 732, 632), (630, 730, 731, 631), (629, 729, 730, 630), (628, 728, 729, 629), (627, 727, 728, 628), (626, 726, 727, 627), (625, 725, 726, 626), (624, 724, 725, 625), (623, 723, 724, 624), (622, 722, 723, 623), (621, 721, 722, 622), (620, 720, 721, 621), (619, 719, 720, 620), (618, 718, 719, 619), (617, 717, 718, 618), (616, 716, 717, 617), (615, 715, 716, 616), (614, 714, 715, 615), (613, 713, 714, 614), (612, 712, 713, 613), (611, 711, 712, 612), (610, 710, 711, 611), (609, 709, 710, 610), (608, 708, 709, 609), (607, 707, 708, 608), (606, 706, 707, 607), (605, 705, 706, 606), (604, 704, 705, 605), (603, 703, 704, 604), (602, 702, 703, 603), (601, 701, 702, 602), (600, 700, 701, 601)])
_uv = me_cylinder_001.uv_layers.new(name='UVMap')
_uv.uv.foreach_set('vector', [0.3933, 0.3964, 0.3933, 0.7928, 0.3863, 0.7928, 0.3863, 0.3964, 0.3863, 0.3964, 0.3863, 0.7928, 0.3794, 0.7928, 0.3794, 0.3964, 0.3794, 0.3964, 0.3794, 0.7928, 0.3726, 0.7928, 0.3726, 0.3964, 0.3726, 0.3964, 0.3726, 0.7928, 0.3658, 0.7928, 0.3658, 0.3964, 0.3658, 0.3964, 0.3658, 0.7928, 0.359, 0.7928, 0.359, 0.3964, 0.359, 0.3964, 0.359, 0.7928, 0.3525, 0.7928, 0.3525, 0.3964, 0.3525, 0.3964, 0.3525, 0.7928, 0.346, 0.7928, 0.346, 0.3964, 0.346, 0.3964, 0.346, 0.7928, 0.3397, 0.7928, 0.3397, 0.3964, 0.3397, 0.3964, 0.3397, 0.7928, 0.3337, 0.7928, 0.3337, 0.3964, 0.3337, 0.3964, 0.3337, 0.7928, 0.3278, 0.7928, 0.3278, 0.3964, 0.3278, 0.3964, 0.3278, 0.7928, 0.3222, 0.7928, 0.3222, 0.3964, 0.3222, 0.3964, 0.3222, 0.7928, 0.3169, 0.7928, 0.3169, 0.3964, 0.3169, 0.3964, 0.3169, 0.7928, 0.3118, 0.7928, 0.3118, 0.3964, 0.6237, 0.0, 0.6237, 0.3964, 0.6186, 0.3964, 0.6186, 6.59e-08, 0.6186, 6.59e-08, 0.6186, 0.3964, 0.6133, 0.3964, 0.6133, 3.295e-08, 0.6133, 3.295e-08, 0.6133, 0.3964, 0.6077, 0.3964, 0.6077, 3.295e-08, 0.6077, 3.295e-08, 0.6077, 0.3964, 0.6018, 0.3964, 0.6018, 3.295e-08, 0.6018, 3.295e-08, 0.6018, 0.3964, 0.5958, 0.3964, 0.5958, 3.295e-08, 0.5958, 3.295e-08, 0.5958, 0.3964, 0.5895, 0.3964, 0.5895, 0.0, 0.5895, 0.0, 0.5895, 0.3964, 0.5831, 0.3964, 0.5831, 3.295e-08, 0.5831, 3.295e-08, 0.5831, 0.3964, 0.5765, 0.3964, 0.5765, 3.295e-08, 0.5765, 3.295e-08, 0.5765, 0.3964, 0.5698, 0.3964, 0.5698, 6.59e-08, 0.5698, 6.59e-08, 0.5698, 0.3964, 0.563, 0.3964, 0.563, 3.295e-08, 0.563, 3.295e-08, 0.563, 0.3964, 0.5561, 0.3964, 0.5561, 0.0, 0.5561, 0.0, 0.5561, 0.3964, 0.5492, 0.3964, 0.5492, 3.295e-08, 0.5492, 3.295e-08, 0.5492, 0.3964, 0.5423, 0.3964, 0.5423, 3.295e-08, 0.5423, 3.295e-08, 0.5423, 0.3964, 0.5353, 0.3964, 0.5353, 0.0, 0.5353, 0.0, 0.5353, 0.3964, 0.5285, 0.3964, 0.5285, 0.0, 0.5285, 0.0, 0.5285, 0.3964, 0.5217, 0.3964, 0.5217, 3.295e-08, 0.5217, 3.295e-08, 0.5217, 0.3964, 0.515, 0.3964, 0.515, 3.295e-08, 0.515, 3.295e-08, 0.515, 0.3964, 0.5084, 0.3964, 0.5084, 6.59e-08, 0.5084, 6.59e-08, 0.5084, 0.3964, 0.5019, 0.3964, 0.5019, 3.295e-08, 0.5019, 3.295e-08, 0.5019, 0.3964, 0.4957, 0.3964, 0.4957, 3.295e-08, 0.4957, 3.295e-08, 0.4957, 0.3964, 0.4896, 0.3964, 0.4896, 0.0, 0.4896, 0.0, 0.4896, 0.3964, 0.4838, 0.3964, 0.4838, 3.295e-08, 0.4838, 3.295e-08, 0.4838, 0.3964, 0.4781, 0.3964, 0.4781, 3.295e-08, 0.4781, 3.295e-08, 0.4781, 0.3964, 0.4728, 0.3964, 0.4728, 3.295e-08, 0.4728, 3.295e-08, 0.4728, 0.3964, 0.4678, 0.3964, 0.4678, 0.0, 5.257e-08, 0.3964, 0.0, 2.7e-08, 0.005049, 2.422e-08, 0.005049, 0.3964, 0.005049, 0.3964, 0.005049, 2.422e-08, 0.01039, 2.369e-08, 0.01039, 0.3964, 0.01039, 0.3964, 0.01039, 2.369e-08, 0.01599, 2.042e-08, 0.01599, 0.3964, 0.01599, 0.3964, 0.01599, 2.042e-08, 0.02184, 2.222e-08, 0.02184, 0.3964, 0.02184, 0.3964, 0.02184, 2.222e-08, 0.02791, 2.175e-08, 0.02791, 0.3964, 0.02791, 0.3964, 0.02791, 2.175e-08, 0.03417, 2.195e-08, 0.03417, 0.3964, 0.03417, 0.3964, 0.03417, 2.195e-08, 0.04061, 2.405e-08, 0.04061, 0.3964, 0.04061, 0.3964, 0.04061, 2.405e-08, 0.0472, 2.07e-08, 0.0472, 0.3964, 0.0472, 0.3964, 0.0472, 2.07e-08, 0.05391, 2.073e-08, 0.05391, 0.3964, 0.05391, 0.3964, 0.05391, 2.073e-08, 0.06071, 1.737e-08, 0.06071, 0.3964, 0.06071, 0.3964, 0.06071, 1.737e-08, 0.06758, 2.181e-08, 0.06758, 0.3964, 0.06758, 0.3964, 0.06758, 2.181e-08, 0.0745, 1.883e-08, 0.0745, 0.3964, 0.0745, 0.3964, 0.0745, 1.883e-08, 0.08142, 1.276e-08, 0.08142, 0.3964, 0.08142, 0.3964, 0.08142, 1.276e-08, 0.08834, 1.186e-08, 0.08834, 0.3964, 0.08834, 0.3964, 0.08834, 1.186e-08, 0.09521, 1.673e-08, 0.09521, 0.3964, 0.09521, 0.3964, 0.09521, 1.673e-08, 0.102, 1.298e-08, 0.102, 0.3964, 0.102, 0.3964, 0.102, 1.298e-08, 0.1087, 1.293e-08, 0.1087, 0.3964, 0.1087, 0.3964, 0.1087, 1.293e-08, 0.1153, 1.156e-08, 0.1153, 0.3964, 0.1153, 0.3964, 0.1153, 1.156e-08, 0.1217, 3.055e-09, 0.1217, 0.3964, 0.1217, 0.3964, 0.1217, 3.055e-09, 0.128, 6.992e-09, 0.128, 0.3964, 0.128, 0.3964, 0.128, 6.992e-09, 0.1341, 2.719e-09, 0.1341, 0.3964, 0.1341, 0.3964, 0.1341, 2.719e-09, 0.1399, 8.582e-09, 0.1399, 0.3964, 0.1399, 0.3964, 0.1399, 8.582e-09, 0.1455, 0.0, 0.1455, 0.3964, 0.1455, 0.3964, 0.1455, 0.0, 0.1509, 1.012e-09, 0.1509, 0.3964, 0.1509, 0.3964, 0.1509, 1.012e-09, 0.1559, 6.28e-09, 0.1559, 0.3964, 0.1559, 0.3964, 0.1559, 2.388e-08, 0.161, 2.311e-08, 0.161, 0.3964, 0.161, 0.3964, 0.161, 2.311e-08, 0.1663, 2.229e-08, 0.1663, 0.3964, 0.1663, 0.3964, 0.1663, 2.229e-08, 0.1719, 1.731e-08, 0.1719, 0.3964, 0.1719, 0.3964, 0.1719, 1.731e-08, 0.1778, 2.054e-08, 0.1778, 0.3964, 0.1778, 0.3964, 0.1778, 2.054e-08, 0.1838, 1.961e-08, 0.1838, 0.3964, 0.1838, 0.3964, 0.1838, 1.961e-08, 0.1901, 1.453e-08, 0.1901, 0.3964, 0.1901, 0.3964, 0.1901, 1.453e-08, 0.1965, 1.354e-08, 0.1965, 0.3964, 0.1965, 0.3964, 0.1965, 1.354e-08, 0.2031, 1.253e-08, 0.2031, 0.3964, 0.2031, 0.3964, 0.2031, 1.253e-08, 0.2098, 1.974e-08, 0.2098, 0.3964, 0.2098, 0.3964, 0.2098, 1.974e-08, 0.2166, 1.046e-08, 0.2166, 0.3964, 0.2166, 0.3964, 0.2166, 1.046e-08, 0.2235, 1.765e-08, 0.2235, 0.3964, 0.2235, 0.3964, 0.2235, 1.765e-08, 0.2304, 8.352e-09, 0.2304, 0.3964, 0.2304, 0.3964, 0.2304, 8.352e-09, 0.2373, 1.141e-08, 0.2373, 0.3964, 0.2373, 0.3964, 0.2373, 1.141e-08, 0.2443, 6.233e-09, 0.2443, 0.3964, 0.2443, 0.3964, 0.2443, 6.233e-09, 0.2511, 9.299e-09, 0.2511, 0.3964, 0.2511, 0.3964, 0.2511, 9.299e-09, 0.2579, 8.257e-09, 0.2579, 0.3964, 0.2579, 0.3964, 0.2579, 8.257e-09, 0.2646, 1.547e-08, 0.2646, 0.3964, 0.2646, 0.3964, 0.2646, 1.547e-08, 0.2712, 2.102e-09, 0.2712, 0.3964, 0.2712, 0.3964, 0.2712, 2.102e-09, 0.2777, 1.115e-09, 0.2777, 0.3964, 0.2777, 0.3964, 0.2777, 1.115e-09, 0.2839, 4.274e-09, 0.2839, 0.3964, 0.2839, 0.3964, 0.2839, 4.274e-09, 0.29, 3.345e-09, 0.29, 0.3964, 0.29, 0.3964, 0.29, 3.345e-09, 0.2959, 2.449e-09, 0.2959, 0.3964, 0.2959, 0.3964, 0.2959, 2.449e-09, 0.3015, 1.591e-09, 0.3015, 0.3964, 0.3015, 0.3964, 0.3015, 1.591e-09, 0.3068, 7.733e-10, 0.3068, 0.3964, 0.3068, 0.3964, 0.3068, 7.733e-10, 0.3118, 0.0, 0.3118, 0.3964, 0.4678, 0.3964, 0.4678, 0.7928, 0.4627, 0.7928, 0.4627, 0.3964, 0.4627, 0.3964, 0.4627, 0.7928, 0.4574, 0.7928, 0.4574, 0.3964, 0.4574, 0.3964, 0.4574, 0.7928, 0.4518, 0.7928, 0.4518, 0.3964, 0.4518, 0.3964, 0.4518, 0.7928, 0.4459, 0.7928, 0.4459, 0.3964, 0.4459, 0.3964, 0.4459, 0.7928, 0.4399, 0.7928, 0.4399, 0.3964, 0.4399, 0.3964, 0.4399, 0.7928, 0.4336, 0.7928, 0.4336, 0.3964, 0.4336, 0.3964, 0.4336, 0.7928, 0.4271, 0.7928, 0.4271, 0.3964, 0.4271, 0.3964, 0.4271, 0.7928, 0.4206, 0.7928, 0.4206, 0.3964, 0.4206, 0.3964, 0.4206, 0.7928, 0.4139, 0.7928, 0.4139, 0.3964, 0.4139, 0.3964, 0.4139, 0.7928, 0.407, 0.7928, 0.407, 0.3964, 0.2223, 0.8013, 0.2288, 0.7989, 0.2354, 0.7969, 0.2421, 0.7953, 0.2489, 0.794, 0.2557, 0.7932, 0.2627, 0.7928, 0.2696, 0.7928, 0.2765, 0.7932, 0.2834, 0.794, 0.2902, 0.7953, 0.2969, 0.7969, 0.3035, 0.7989, 0.3099, 0.8013, 0.3162, 0.8041, 0.3222, 0.8072, 0.3281, 0.8107, 0.3337, 0.8145, 0.339, 0.8187, 0.3441, 0.8231, 0.3488, 0.8279, 0.3532, 0.8329, 0.3573, 0.8381, 0.361, 0.8436, 0.3644, 0.8494, 0.3673, 0.8552, 0.3699, 0.8613, 0.372, 0.8675, 0.3737, 0.8738, 0.375, 0.8802, 0.3759, 0.8867, 0.3763, 0.8932, 0.3763, 0.8997, 0.3759, 0.9062, 0.375, 0.9126, 0.3737, 0.919, 0.372, 0.9253, 0.3699, 0.9315, 0.3673, 0.9376, 0.3644, 0.9435, 0.361, 0.9492, 0.3573, 0.9547, 0.3532, 0.9599, 0.3488, 0.9649, 0.3441, 0.9697, 0.339, 0.9742, 0.3337, 0.9783, 0.3281, 0.9821, 0.3222, 0.9856, 0.3162, 0.9888, 0.3099, 0.9915, 0.3035, 0.9939, 0.2969, 0.9959, 0.2902, 0.9976, 0.2834, 0.9988, 0.2765, 0.9996, 0.2696, 1.0, 0.2627, 1.0, 0.2557, 0.9996, 0.2489, 0.9988, 0.2421, 0.9976, 0.2354, 0.9959, 0.2288, 0.9939, 0.2223, 0.9915, 0.2161, 0.9888, 0.21, 0.9856, 0.2041, 0.9821, 0.1985, 0.9783, 0.1932, 0.9742, 0.1882, 0.9697, 0.1834, 0.9649, 0.179, 0.9599, 0.1749, 0.9547, 0.1712, 0.9492, 0.1679, 0.9435, 0.1649, 0.9376, 0.1624, 0.9315, 0.1602, 0.9253, 0.1585, 0.919, 0.1572, 0.9126, 0.1564, 0.9062, 0.1559, 0.8997, 0.1559, 0.8932, 0.1564, 0.8867, 0.1572, 0.8802, 0.1585, 0.8738, 0.1602, 0.8675, 0.1624, 0.8613, 0.1649, 0.8552, 0.1679, 0.8494, 0.1712, 0.8436, 0.1749, 0.8381, 0.179, 0.8329, 0.1834, 0.8279, 0.1882, 0.8231, 0.1932, 0.8187, 0.1985, 0.8145, 0.2041, 0.8107, 0.21, 0.8072, 0.2161, 0.8041, 0.407, 0.3964, 0.407, 0.7928, 0.4002, 0.7928, 0.4002, 0.3964, 0.4002, 0.3964, 0.4002, 0.7928, 0.3933, 0.7928, 0.3933, 0.3964, 0.9101, 0.8327, 0.9039, 0.8369, 0.8974, 0.8408, 0.8907, 0.8442, 0.8837, 0.8473, 0.8766, 0.85, 0.8693, 0.8522, 0.8619, 0.854, 0.8543, 0.8554, 0.8467, 0.8563, 0.839, 0.8567, 0.8313, 0.8567, 0.8237, 0.8563, 0.816, 0.8554, 0.8085, 0.854, 0.801, 0.8522, 0.7937, 0.85, 0.7866, 0.8473, 0.7796, 0.8442, 0.7729, 0.8408, 0.7664, 0.8369, 0.7602, 0.8327, 0.7543, 0.828, 0.7487, 0.8231, 0.7434, 0.8178, 0.7385, 0.8123, 0.734, 0.8064, 0.7299, 0.8003, 0.7262, 0.794, 0.7229, 0.7875, 0.7201, 0.7807, 0.7177, 0.7739, 0.7158, 0.7669, 0.7144, 0.7598, 0.7134, 0.7526, 0.7129, 0.7454, 0.7129, 0.7382, 0.7134, 0.731, 0.7144, 0.7238, 0.7158, 0.7167, 0.7177, 0.7097, 0.7201, 0.7028, 0.7229, 0.6961, 0.7262, 0.6896, 0.7299, 0.6833, 0.734, 0.6772, 0.7385, 0.6713, 0.7434, 0.6657, 0.7487, 0.6605, 0.7543, 0.6555, 0.7602, 0.6509, 0.7664, 0.6467, 0.7729, 0.6428, 0.7796, 0.6393, 0.7866, 0.6363, 0.7937, 0.6336, 0.801, 0.6314, 0.8085, 0.6296, 0.816, 0.6282, 0.8237, 0.6273, 0.8313, 0.6269, 0.839, 0.6269, 0.8467, 0.6273, 0.8543, 0.6282, 0.8619, 0.6296, 0.8693, 0.6314, 0.8766, 0.6336, 0.8837, 0.6363, 0.8907, 0.6393, 0.8974, 0.6428, 0.9039, 0.6467, 0.9101, 0.6509, 0.9161, 0.6555, 0.9217, 0.6605, 0.9269, 0.6657, 0.9318, 0.6713, 0.9363, 0.6772, 0.9405, 0.6833, 0.9442, 0.6896, 0.9474, 0.6961, 0.9503, 0.7028, 0.9526, 0.7097, 0.9545, 0.7167, 0.956, 0.7238, 0.9569, 0.731, 0.9574, 0.7382, 0.9574, 0.7454, 0.9569, 0.7526, 0.956, 0.7598, 0.9545, 0.7669, 0.9526, 0.7739, 0.9503, 0.7807, 0.9474, 0.7875, 0.9442, 0.794, 0.9405, 0.8003, 0.9363, 0.8064, 0.9318, 0.8123, 0.9269, 0.8178, 0.9217, 0.8231, 0.9161, 0.828, 0.7947, 0.2995, 0.7796, 0.2996, 0.7796, 0.2923, 0.7947, 0.2923, 0.7947, 0.3067, 0.7796, 0.3067, 0.7796, 0.2996, 0.7947, 0.2995, 0.7947, 0.3138, 0.7796, 0.3139, 0.7796, 0.3067, 0.7947, 0.3067, 0.7947, 0.3208, 0.7796, 0.3209, 0.7796, 0.3139, 0.7947, 0.3138, 0.7947, 0.3277, 0.7796, 0.3278, 0.7796, 0.3209, 0.7947, 0.3208, 0.7947, 0.3344, 0.7796, 0.3345, 0.7796, 0.3278, 0.7947, 0.3277, 0.7947, 0.3409, 0.7796, 0.341, 0.7796, 0.3345, 0.7947, 0.3344, 0.7947, 0.3472, 0.7796, 0.3474, 0.7796, 0.341, 0.7947, 0.3409, 0.7947, 0.3533, 0.7796, 0.3535, 0.7796, 0.3474, 0.7947, 0.3472, 0.7947, 0.3592, 0.7796, 0.3594, 0.7796, 0.3535, 0.7947, 0.3533, 0.7947, 0.3647, 0.7796, 0.3649, 0.7796, 0.3594, 0.7947, 0.3592, 0.7947, 0.37, 0.7796, 0.3702, 0.7796, 0.3649, 0.7947, 0.3647, 0.8248, 0.3647, 0.8399, 0.3649, 0.8399, 0.3702, 0.8248, 0.37, 0.8248, 0.3592, 0.8399, 0.3594, 0.8399, 0.3649, 0.8248, 0.3647, 0.8248, 0.3533, 0.8399, 0.3535, 0.8399, 0.3594, 0.8248, 0.3592, 0.8248, 0.3472, 0.8399, 0.3474, 0.8399, 0.3535, 0.8248, 0.3533, 0.8248, 0.3409, 0.8399, 0.341, 0.8399, 0.3474, 0.8248, 0.3472, 0.8248, 0.3344, 0.8399, 0.3345, 0.8399, 0.341, 0.8248, 0.3409, 0.8248, 0.3277, 0.8399, 0.3278, 0.8399, 0.3345, 0.8248, 0.3344, 0.8248, 0.3208, 0.8399, 0.3209, 0.8399, 0.3278, 0.8248, 0.3277, 0.8248, 0.3138, 0.8399, 0.3139, 0.8399, 0.3209, 0.8248, 0.3208, 0.8248, 0.3067, 0.8399, 0.3067, 0.8399, 0.3139, 0.8248, 0.3138, 0.8248, 0.2995, 0.8399, 0.2996, 0.8399, 0.3067, 0.8248, 0.3067, 0.8248, 0.2923, 0.8399, 0.2923, 0.8399, 0.2996, 0.8248, 0.2995, 0.8248, 0.2851, 0.8399, 0.2851, 0.8399, 0.2923, 0.8248, 0.2923, 0.8248, 0.2779, 0.8399, 0.2779, 0.8399, 0.2851, 0.8248, 0.2851, 0.8248, 0.2707, 0.8399, 0.2707, 0.8399, 0.2779, 0.8248, 0.2779, 0.8248, 0.2636, 0.8399, 0.2636, 0.8399, 0.2707, 0.8248, 0.2707, 0.8248, 0.2566, 0.8399, 0.2565, 0.8399, 0.2636, 0.8248, 0.2636, 0.8248, 0.2498, 0.8399, 0.2497, 0.8399, 0.2565, 0.8248, 0.2566, 0.8248, 0.243, 0.8399, 0.2429, 0.8399, 0.2497, 0.8248, 0.2498, 0.8248, 0.2365, 0.8399, 0.2364, 0.8399, 0.2429, 0.8248, 0.243, 0.8248, 0.2302, 0.8399, 0.23, 0.8399, 0.2364, 0.8248, 0.2365, 0.8248, 0.2241, 0.8399, 0.2239, 0.8399, 0.23, 0.8248, 0.2302, 0.8248, 0.2182, 0.8399, 0.218, 0.8399, 0.2239, 0.8248, 0.2241, 0.8248, 0.2127, 0.8399, 0.2125, 0.8399, 0.218, 0.8248, 0.2182, 0.8248, 0.2074, 0.8399, 0.2072, 0.8399, 0.2125, 0.8248, 0.2127, 0.8097, 0.2127, 0.7947, 0.2125, 0.7947, 0.2072, 0.8097, 0.2074, 0.8097, 0.2182, 0.7947, 0.218, 0.7947, 0.2125, 0.8097, 0.2127, 0.8097, 0.2241, 0.7947, 0.2239, 0.7947, 0.218, 0.8097, 0.2182, 0.8097, 0.2302, 0.7947, 0.23, 0.7947, 0.2239, 0.8097, 0.2241, 0.8097, 0.2365, 0.7947, 0.2364, 0.7947, 0.23, 0.8097, 0.2302, 0.8097, 0.243, 0.7947, 0.2429, 0.7947, 0.2364, 0.8097, 0.2365, 0.8097, 0.2498, 0.7947, 0.2497, 0.7947, 0.2429, 0.8097, 0.243, 0.8097, 0.2566, 0.7947, 0.2565, 0.7947, 0.2497, 0.8097, 0.2498, 0.8097, 0.2636, 0.7947, 0.2636, 0.7947, 0.2565, 0.8097, 0.2566, 0.8097, 0.2707, 0.7947, 0.2707, 0.7947, 0.2636, 0.8097, 0.2636, 0.8097, 0.2779, 0.7947, 0.2779, 0.7947, 0.2707, 0.8097, 0.2707, 0.8097, 0.2851, 0.7947, 0.2851, 0.7947, 0.2779, 0.8097, 0.2779, 0.8097, 0.2923, 0.7947, 0.2923, 0.7947, 0.2851, 0.8097, 0.2851, 0.8097, 0.2995, 0.7947, 0.2996, 0.7947, 0.2923, 0.8097, 0.2923, 0.8097, 0.3067, 0.7947, 0.3067, 0.7947, 0.2996, 0.8097, 0.2995, 0.8097, 0.3138, 0.7947, 0.3139, 0.7947, 0.3067, 0.8097, 0.3067, 0.8097, 0.3208, 0.7947, 0.3209, 0.7947, 0.3139, 0.8097, 0.3138, 0.8097, 0.3277, 0.7947, 0.3278, 0.7947, 0.3209, 0.8097, 0.3208, 0.8097, 0.3344, 0.7947, 0.3345, 0.7947, 0.3278, 0.8097, 0.3277, 0.8097, 0.3409, 0.7947, 0.341, 0.7947, 0.3345, 0.8097, 0.3344, 0.8097, 0.3472, 0.7947, 0.3474, 0.7947, 0.341, 0.8097, 0.3409, 0.8097, 0.3533, 0.7947, 0.3535, 0.7947, 0.3474, 0.8097, 0.3472, 0.8097, 0.3592, 0.7947, 0.3594, 0.7947, 0.3535, 0.8097, 0.3533, 0.8097, 0.3647, 0.7947, 0.3649, 0.7947, 0.3594, 0.8097, 0.3592, 0.8097, 0.37, 0.7947, 0.3702, 0.7947, 0.3649, 0.8097, 0.3647, 0.8399, 0.3647, 0.8549, 0.3649, 0.8549, 0.3702, 0.8399, 0.37, 0.8399, 0.3592, 0.8549, 0.3594, 0.8549, 0.3649, 0.8399, 0.3647, 0.8399, 0.3533, 0.8549, 0.3535, 0.8549, 0.3594, 0.8399, 0.3592, 0.8399, 0.3472, 0.8549, 0.3474, 0.8549, 0.3535, 0.8399, 0.3533, 0.8399, 0.3409, 0.8549, 0.341, 0.8549, 0.3474, 0.8399, 0.3472, 0.8399, 0.3344, 0.8549, 0.3345, 0.8549, 0.341, 0.8399, 0.3409, 0.8399, 0.3277, 0.8549, 0.3278, 0.8549, 0.3345, 0.8399, 0.3344, 0.8399, 0.3208, 0.8549, 0.3209, 0.8549, 0.3278, 0.8399, 0.3277, 0.8399, 0.3138, 0.8549, 0.3139, 0.8549, 0.3209, 0.8399, 0.3208, 0.8399, 0.3067, 0.8549, 0.3067, 0.8549, 0.3139, 0.8399, 0.3138, 0.8399, 0.2995, 0.8549, 0.2996, 0.8549, 0.3067, 0.8399, 0.3067, 0.8399, 0.2923, 0.8549, 0.2923, 0.8549, 0.2996, 0.8399, 0.2995, 0.8399, 0.2851, 0.8549, 0.2851, 0.8549, 0.2923, 0.8399, 0.2923, 0.8399, 0.2779, 0.8549, 0.2779, 0.8549, 0.2851, 0.8399, 0.2851, 0.8399, 0.2707, 0.8549, 0.2707, 0.8549, 0.2779, 0.8399, 0.2779, 0.8399, 0.2636, 0.8549, 0.2636, 0.8549, 0.2707, 0.8399, 0.2707, 0.8399, 0.2566, 0.8549, 0.2565, 0.8549, 0.2636, 0.8399, 0.2636, 0.8399, 0.2498, 0.8549, 0.2497, 0.8549, 0.2565, 0.8399, 0.2566, 0.8399, 0.243, 0.8549, 0.2429, 0.8549, 0.2497, 0.8399, 0.2498, 0.8399, 0.2365, 0.8549, 0.2364, 0.8549, 0.2429, 0.8399, 0.243, 0.8399, 0.2302, 0.8549, 0.23, 0.8549, 0.2364, 0.8399, 0.2365, 0.8399, 0.2241, 0.8549, 0.2239, 0.8549, 0.23, 0.8399, 0.2302, 0.8399, 0.2182, 0.8549, 0.218, 0.8549, 0.2239, 0.8399, 0.2241, 0.8399, 0.2127, 0.8549, 0.2125, 0.8549, 0.218, 0.8399, 0.2182, 0.8399, 0.2074, 0.8549, 0.2072, 0.8549, 0.2125, 0.8399, 0.2127, 0.7947, 0.2127, 0.7796, 0.2125, 0.7796, 0.2072, 0.7947, 0.2074, 0.7947, 0.2182, 0.7796, 0.218, 0.7796, 0.2125, 0.7947, 0.2127, 0.7947, 0.2241, 0.7796, 0.2239, 0.7796, 0.218, 0.7947, 0.2182, 0.7947, 0.2302, 0.7796, 0.23, 0.7796, 0.2239, 0.7947, 0.2241, 0.7947, 0.2365, 0.7796, 0.2364, 0.7796, 0.23, 0.7947, 0.2302, 0.7947, 0.243, 0.7796, 0.2429, 0.7796, 0.2364, 0.7947, 0.2365, 0.7947, 0.2498, 0.7796, 0.2497, 0.7796, 0.2429, 0.7947, 0.243, 0.7947, 0.2566, 0.7796, 0.2565, 0.7796, 0.2497, 0.7947, 0.2498, 0.7947, 0.2636, 0.7796, 0.2636, 0.7796, 0.2565, 0.7947, 0.2566, 0.7947, 0.2707, 0.7796, 0.2707, 0.7796, 0.2636, 0.7947, 0.2636, 0.7947, 0.2779, 0.7796, 0.2779, 0.7796, 0.2707, 0.7947, 0.2707, 0.7947, 0.2851, 0.7796, 0.2851, 0.7796, 0.2779, 0.7947, 0.2779, 0.7947, 0.2923, 0.7796, 0.2923, 0.7796, 0.2851, 0.7947, 0.2851, 0.6171, 0.6241, 0.6144, 0.6128, 0.6211, 0.6112, 0.6245, 0.6223, 0.6095, 0.6255, 0.6076, 0.614, 0.6144, 0.6128, 0.6171, 0.6241, 0.6019, 0.6264, 0.6007, 0.6148, 0.6076, 0.614, 0.6095, 0.6255, 0.5942, 0.6269, 0.5938, 0.6152, 0.6007, 0.6148, 0.6019, 0.6264, 0.5865, 0.6269, 0.5869, 0.6152, 0.5938, 0.6152, 0.5942, 0.6269, 0.5788, 0.6264, 0.58, 0.6148, 0.5869, 0.6152, 0.5865, 0.6269, 0.5712, 0.6255, 0.5731, 0.614, 0.58, 0.6148, 0.5788, 0.6264, 0.5636, 0.6241, 0.5663, 0.6128, 0.5731, 0.614, 0.5712, 0.6255, 0.5561, 0.6223, 0.5596, 0.6112, 0.5663, 0.6128, 0.5636, 0.6241, 0.5488, 0.6201, 0.553, 0.6092, 0.5596, 0.6112, 0.5561, 0.6223, 0.5416, 0.6174, 0.5465, 0.6068, 0.553, 0.6092, 0.5488, 0.6201, 0.5347, 0.6144, 0.5403, 0.604, 0.5465, 0.6068, 0.5416, 0.6174, 0.5279, 0.6109, 0.5342, 0.6008, 0.5403, 0.604, 0.5347, 0.6144, 0.5214, 0.607, 0.5284, 0.5974, 0.5342, 0.6008, 0.5279, 0.6109, 0.5152, 0.6027, 0.5228, 0.5935, 0.5284, 0.5974, 0.5214, 0.607, 0.5092, 0.5981, 0.5174, 0.5894, 0.5228, 0.5935, 0.5152, 0.6027, 0.5036, 0.5932, 0.5124, 0.5849, 0.5174, 0.5894, 0.5092, 0.5981, 0.4983, 0.5879, 0.5076, 0.5802, 0.5124, 0.5849, 0.5036, 0.5932, 0.4934, 0.5823, 0.5032, 0.5752, 0.5076, 0.5802, 0.4983, 0.5879, 0.4889, 0.5764, 0.4991, 0.5699, 0.5032, 0.5752, 0.4934, 0.5823, 0.4848, 0.5703, 0.4954, 0.5644, 0.4991, 0.5699, 0.4889, 0.5764, 0.4811, 0.564, 0.4921, 0.5587, 0.4954, 0.5644, 0.4848, 0.5703, 0.4778, 0.5574, 0.4892, 0.5528, 0.4921, 0.5587, 0.4811, 0.564, 0.475, 0.5507, 0.4866, 0.5467, 0.4892, 0.5528, 0.4778, 0.5574, 0.4726, 0.5438, 0.4845, 0.5405, 0.4866, 0.5467, 0.475, 0.5507, 0.4707, 0.5368, 0.4827, 0.5342, 0.4845, 0.5405, 0.4726, 0.5438, 0.4692, 0.5297, 0.4814, 0.5278, 0.4827, 0.5342, 0.4707, 0.5368, 0.4682, 0.5225, 0.4806, 0.5214, 0.4814, 0.5278, 0.4692, 0.5297, 0.4678, 0.5153, 0.4801, 0.5149, 0.4806, 0.5214, 0.4682, 0.5225, 0.4678, 0.508, 0.4801, 0.5084, 0.4801, 0.5149, 0.4678, 0.5153, 0.4682, 0.5008, 0.4806, 0.5019, 0.4801, 0.5084, 0.4678, 0.508, 0.4692, 0.4936, 0.4814, 0.4954, 0.4806, 0.5019, 0.4682, 0.5008, 0.4707, 0.4865, 0.4827, 0.489, 0.4814, 0.4954, 0.4692, 0.4936, 0.4726, 0.4795, 0.4845, 0.4827, 0.4827, 0.489, 0.4707, 0.4865, 0.475, 0.4726, 0.4866, 0.4765, 0.4845, 0.4827, 0.4726, 0.4795, 0.4778, 0.4658, 0.4892, 0.4705, 0.4866, 0.4765, 0.475, 0.4726, 0.4811, 0.4593, 0.4921, 0.4646, 0.4892, 0.4705, 0.4778, 0.4658, 0.4848, 0.4529, 0.4954, 0.4589, 0.4921, 0.4646, 0.4811, 0.4593, 0.4889, 0.4468, 0.4991, 0.4534, 0.4954, 0.4589, 0.4848, 0.4529, 0.4934, 0.441, 0.5032, 0.4481, 0.4991, 0.4534, 0.4889, 0.4468, 0.4983, 0.4354, 0.5076, 0.4431, 0.5032, 0.4481, 0.4934, 0.441, 0.5036, 0.4301, 0.5124, 0.4383, 0.5076, 0.4431, 0.4983, 0.4354, 0.5092, 0.4252, 0.5174, 0.4339, 0.5124, 0.4383, 0.5036, 0.4301, 0.5152, 0.4205, 0.5228, 0.4297, 0.5174, 0.4339, 0.5092, 0.4252, 0.5214, 0.4163, 0.5284, 0.4259, 0.5228, 0.4297, 0.5152, 0.4205, 0.5279, 0.4124, 0.5342, 0.4224, 0.5284, 0.4259, 0.5214, 0.4163, 0.5347, 0.4089, 0.5403, 0.4193, 0.5342, 0.4224, 0.5279, 0.4124, 0.5416, 0.4058, 0.5465, 0.4165, 0.5403, 0.4193, 0.5347, 0.4089, 0.5488, 0.4032, 0.553, 0.4141, 0.5465, 0.4165, 0.5416, 0.4058, 0.5561, 0.4009, 0.5596, 0.4121, 0.553, 0.4141, 0.5488, 0.4032, 0.5636, 0.3991, 0.5663, 0.4105, 0.5596, 0.4121, 0.5561, 0.4009, 0.5712, 0.3978, 0.5731, 0.4093, 0.5663, 0.4105, 0.5636, 0.3991, 0.5788, 0.3969, 0.58, 0.4084, 0.5731, 0.4093, 0.5712, 0.3978, 0.5865, 0.3964, 0.5869, 0.408, 0.58, 0.4084, 0.5788, 0.3969, 0.5942, 0.3964, 0.5938, 0.408, 0.5869, 0.408, 0.5865, 0.3964, 0.6019, 0.3969, 0.6007, 0.4084, 0.5938, 0.408, 0.5942, 0.3964, 0.6095, 0.3978, 0.6076, 0.4093, 0.6007, 0.4084, 0.6019, 0.3969, 0.6171, 0.3991, 0.6144, 0.4105, 0.6076, 0.4093, 0.6095, 0.3978, 0.6245, 0.4009, 0.6211, 0.4121, 0.6144, 0.4105, 0.6171, 0.3991, 0.6319, 0.4032, 0.6277, 0.4141, 0.6211, 0.4121, 0.6245, 0.4009, 0.639, 0.4058, 0.6341, 0.4165, 0.6277, 0.4141, 0.6319, 0.4032, 0.646, 0.4089, 0.6404, 0.4193, 0.6341, 0.4165, 0.639, 0.4058, 0.6528, 0.4124, 0.6465, 0.4224, 0.6404, 0.4193, 0.646, 0.4089, 0.6593, 0.4163, 0.6523, 0.4259, 0.6465, 0.4224, 0.6528, 0.4124, 0.6655, 0.4205, 0.6579, 0.4297, 0.6523, 0.4259, 0.6593, 0.4163, 0.6714, 0.4252, 0.6632, 0.4339, 0.6579, 0.4297, 0.6655, 0.4205, 0.6771, 0.4301, 0.6683, 0.4383, 0.6632, 0.4339, 0.6714, 0.4252, 0.6823, 0.4354, 0.673, 0.4431, 0.6683, 0.4383, 0.6771, 0.4301, 0.6872, 0.441, 0.6775, 0.4481, 0.673, 0.4431, 0.6823, 0.4354, 0.6918, 0.4468, 0.6815, 0.4534, 0.6775, 0.4481, 0.6872, 0.441, 0.6959, 0.4529, 0.6852, 0.4589, 0.6815, 0.4534, 0.6918, 0.4468, 0.6996, 0.4593, 0.6886, 0.4646, 0.6852, 0.4589, 0.6959, 0.4529, 0.7029, 0.4658, 0.6915, 0.4705, 0.6886, 0.4646, 0.6996, 0.4593, 0.7057, 0.4726, 0.6941, 0.4765, 0.6915, 0.4705, 0.7029, 0.4658, 0.7081, 0.4795, 0.6962, 0.4827, 0.6941, 0.4765, 0.7057, 0.4726, 0.71, 0.4865, 0.6979, 0.489, 0.6962, 0.4827, 0.7081, 0.4795, 0.7115, 0.4936, 0.6992, 0.4954, 0.6979, 0.489, 0.71, 0.4865, 0.7124, 0.5008, 0.7001, 0.5019, 0.6992, 0.4954, 0.7115, 0.4936, 0.7129, 0.508, 0.7005, 0.5084, 0.7001, 0.5019, 0.7124, 0.5008, 0.7129, 0.5153, 0.7005, 0.5149, 0.7005, 0.5084, 0.7129, 0.508, 0.7124, 0.5225, 0.7001, 0.5214, 0.7005, 0.5149, 0.7129, 0.5153, 0.7115, 0.5297, 0.6992, 0.5278, 0.7001, 0.5214, 0.7124, 0.5225, 0.71, 0.5368, 0.6979, 0.5342, 0.6992, 0.5278, 0.7115, 0.5297, 0.7081, 0.5438, 0.6962, 0.5405, 0.6979, 0.5342, 0.71, 0.5368, 0.7057, 0.5507, 0.6941, 0.5467, 0.6962, 0.5405, 0.7081, 0.5438, 0.7029, 0.5574, 0.6915, 0.5528, 0.6941, 0.5467, 0.7057, 0.5507, 0.6996, 0.564, 0.6886, 0.5587, 0.6915, 0.5528, 0.7029, 0.5574, 0.6959, 0.5703, 0.6852, 0.5644, 0.6886, 0.5587, 0.6996, 0.564, 0.6918, 0.5764, 0.6815, 0.5699, 0.6852, 0.5644, 0.6959, 0.5703, 0.6872, 0.5823, 0.6775, 0.5752, 0.6815, 0.5699, 0.6918, 0.5764, 0.6823, 0.5879, 0.673, 0.5802, 0.6775, 0.5752, 0.6872, 0.5823, 0.6771, 0.5932, 0.6683, 0.5849, 0.673, 0.5802, 0.6823, 0.5879, 0.6714, 0.5981, 0.6632, 0.5894, 0.6683, 0.5849, 0.6771, 0.5932, 0.6655, 0.6027, 0.6579, 0.5935, 0.6632, 0.5894, 0.6714, 0.5981, 0.6593, 0.607, 0.6523, 0.5974, 0.6579, 0.5935, 0.6655, 0.6027, 0.6528, 0.6109, 0.6465, 0.6008, 0.6523, 0.5974, 0.6593, 0.607, 0.646, 0.6144, 0.6404, 0.604, 0.6465, 0.6008, 0.6528, 0.6109, 0.639, 0.6174, 0.6341, 0.6068, 0.6404, 0.604, 0.646, 0.6144, 0.6319, 0.6201, 0.6277, 0.6092, 0.6341, 0.6068, 0.639, 0.6174, 0.6245, 0.6223, 0.6211, 0.6112, 0.6277, 0.6092, 0.6319, 0.6201, 0.2373, 0.7928, 0.2373, 0.3964, 0.2443, 0.3964, 0.2443, 0.7928, 0.2443, 0.7928, 0.2443, 0.3964, 0.2511, 0.3964, 0.2511, 0.7928, 0.2511, 0.7928, 0.2511, 0.3964, 0.2579, 0.3964, 0.2579, 0.7928, 0.2579, 0.7928, 0.2579, 0.3964, 0.2646, 0.3964, 0.2646, 0.7928, 0.2646, 0.7928, 0.2646, 0.3964, 0.2712, 0.3964, 0.2712, 0.7928, 0.2712, 0.7928, 0.2712, 0.3964, 0.2777, 0.3964, 0.2777, 0.7928, 0.2777, 0.7928, 0.2777, 0.3964, 0.2839, 0.3964, 0.2839, 0.7928, 0.2839, 0.7928, 0.2839, 0.3964, 0.29, 0.3964, 0.29, 0.7928, 0.29, 0.7928, 0.29, 0.3964, 0.2959, 0.3964, 0.2959, 0.7928, 0.2959, 0.7928, 0.2959, 0.3964, 0.3015, 0.3964, 0.3015, 0.7928, 0.3015, 0.7928, 0.3015, 0.3964, 0.3068, 0.3964, 0.3068, 0.7928, 0.3068, 0.7928, 0.3068, 0.3964, 0.3118, 0.3964, 0.3118, 0.7928, 0.6237, 0.3964, 0.6237, 1.02e-08, 0.6287, 1.209e-08, 0.6287, 0.3964, 0.6287, 0.3964, 0.6287, 1.209e-08, 0.6341, 1.004e-08, 0.6341, 0.3964, 0.6341, 0.3964, 0.6341, 1.004e-08, 0.6397, 9.127e-09, 0.6397, 0.3964, 0.6397, 0.3964, 0.6397, 9.127e-09, 0.6455, 1.032e-08, 0.6455, 0.3964, 0.6455, 0.3964, 0.6455, 1.032e-08, 0.6516, 9.214e-09, 0.6516, 0.3964, 0.6516, 0.3964, 0.6516, 9.214e-09, 0.6579, 1.224e-08, 0.6579, 0.3964, 0.6579, 0.3964, 0.6579, 1.224e-08, 0.6643, 1.529e-08, 0.6643, 0.3964, 0.6643, 0.3964, 0.6643, 1.529e-08, 0.6709, 7.249e-09, 0.6709, 0.3964, 0.6709, 0.3964, 0.6709, 7.249e-09, 0.6776, 5.856e-09, 0.6776, 0.3964, 0.6776, 0.3964, 0.6776, 5.856e-09, 0.6844, 0.0, 0.6844, 0.3964, 0.6844, 0.3964, 0.6844, 0.0, 0.6913, 6.092e-09, 0.6913, 0.3964, 0.6913, 0.3964, 0.6913, 6.092e-09, 0.6982, 9.684e-09, 0.6982, 0.3964, 0.6982, 0.3964, 0.6982, 9.684e-09, 0.7051, 6.119e-09, 0.7051, 0.3964, 0.7051, 0.3964, 0.7051, 6.119e-09, 0.712, 3.586e-09, 0.712, 0.3964, 0.712, 0.3964, 0.712, 3.586e-09, 0.7189, 6.014e-09, 0.7189, 0.3964, 0.7189, 0.3964, 0.7189, 6.014e-09, 0.7257, 3.922e-09, 0.7257, 0.3964, 0.7257, 0.3964, 0.7257, 3.922e-09, 0.7324, 2.545e-09, 0.7324, 0.3964, 0.7324, 0.3964, 0.7324, 2.545e-09, 0.739, 8.722e-09, 0.739, 0.3964, 0.739, 0.3964, 0.739, 8.722e-09, 0.7454, 9.311e-09, 0.7454, 0.3964, 0.7454, 0.3964, 0.7454, 9.311e-09, 0.7517, 1.199e-08, 0.7517, 0.3964, 0.7517, 0.3964, 0.7517, 1.199e-08, 0.7578, 1.123e-08, 0.7578, 0.3964, 0.7578, 0.3964, 0.7578, 1.123e-08, 0.7636, 1.246e-08, 0.7636, 0.3964, 0.7636, 0.3964, 0.7636, 1.246e-08, 0.7692, 1.467e-08, 0.7692, 0.3964, 0.7692, 0.3964, 0.7692, 1.467e-08, 0.7746, 9.979e-09, 0.7746, 0.3964, 0.7746, 0.3964, 0.7746, 9.979e-09, 0.7796, 1.599e-08, 0.7796, 0.3964, 7.886e-08, 0.7928, 0.0, 0.3964, 0.005049, 0.3964, 0.005049, 0.7928, 0.005049, 0.7928, 0.005049, 0.3964, 0.01039, 0.3964, 0.01039, 0.7928, 0.01039, 0.7928, 0.01039, 0.3964, 0.01599, 0.3964, 0.01599, 0.7928, 0.01599, 0.7928, 0.01599, 0.3964, 0.02184, 0.3964, 0.02184, 0.7928, 0.02184, 0.7928, 0.02184, 0.3964, 0.02791, 0.3964, 0.02791, 0.7928, 0.02791, 0.7928, 0.02791, 0.3964, 0.03417, 0.3964, 0.03417, 0.7928, 0.03417, 0.7928, 0.03417, 0.3964, 0.04061, 0.3964, 0.04061, 0.7928, 0.04061, 0.7928, 0.04061, 0.3964, 0.0472, 0.3964, 0.0472, 0.7928, 0.0472, 0.7928, 0.0472, 0.3964, 0.05391, 0.3964, 0.05391, 0.7928, 0.05391, 0.7928, 0.05391, 0.3964, 0.06071, 0.3964, 0.06071, 0.7928, 0.06071, 0.7928, 0.06071, 0.3964, 0.06758, 0.3964, 0.06758, 0.7928, 0.06758, 0.7928, 0.06758, 0.3964, 0.0745, 0.3964, 0.0745, 0.7928, 0.0745, 0.7928, 0.0745, 0.3964, 0.08142, 0.3964, 0.08142, 0.7928, 0.08142, 0.7928, 0.08142, 0.3964, 0.08834, 0.3964, 0.08834, 0.7928, 0.08834, 0.7928, 0.08834, 0.3964, 0.09521, 0.3964, 0.09521, 0.7928, 0.09521, 0.7928, 0.09521, 0.3964, 0.102, 0.3964, 0.102, 0.7928, 0.102, 0.7928, 0.102, 0.3964, 0.1087, 0.3964, 0.1087, 0.7928, 0.1087, 0.7928, 0.1087, 0.3964, 0.1153, 0.3964, 0.1153, 0.7928, 0.1153, 0.7928, 0.1153, 0.3964, 0.1217, 0.3964, 0.1217, 0.7928, 0.1217, 0.7928, 0.1217, 0.3964, 0.128, 0.3964, 0.128, 0.7928, 0.128, 0.7928, 0.128, 0.3964, 0.1341, 0.3964, 0.1341, 0.7928, 0.1341, 0.7928, 0.1341, 0.3964, 0.1399, 0.3964, 0.1399, 0.7928, 0.1399, 0.7928, 0.1399, 0.3964, 0.1455, 0.3964, 0.1455, 0.7928, 0.1455, 0.7928, 0.1455, 0.3964, 0.1509, 0.3964, 0.1509, 0.7928, 0.1509, 0.7928, 0.1509, 0.3964, 0.1559, 0.3964, 0.1559, 0.7928, 0.3118, 0.3964, 0.3118, 1.23e-08, 0.3169, 1.194e-08, 0.3169, 0.3964, 0.3169, 0.3964, 0.3169, 1.194e-08, 0.3222, 1.157e-08, 0.3222, 0.3964, 0.3222, 0.3964, 0.3222, 1.157e-08, 0.3278, 1.117e-08, 0.3278, 0.3964, 0.3278, 0.3964, 0.3278, 1.117e-08, 0.3337, 1.487e-08, 0.3337, 0.3964, 0.3337, 0.3964, 0.3337, 1.487e-08, 0.3397, 1.444e-08, 0.3397, 0.3964, 0.3397, 0.3964, 0.3397, 1.444e-08, 0.346, 9.877e-09, 0.346, 0.3964, 0.346, 0.3964, 0.346, 9.877e-09, 0.3525, 1.354e-08, 0.3525, 0.3964, 0.3525, 0.3964, 0.3525, 1.354e-08, 0.359, 4.834e-09, 0.359, 0.3964, 0.359, 0.3964, 0.359, 4.834e-09, 0.3658, 8.476e-09, 0.3658, 0.3964, 0.3658, 0.3964, 0.3658, 8.476e-09, 0.3726, 1.623e-08, 0.3726, 0.3964, 0.3726, 0.3964, 0.3726, 1.623e-08, 0.3794, 3.387e-09, 0.3794, 0.3964, 0.3794, 0.3964, 0.3794, 3.387e-09, 0.3863, 7.015e-09, 0.3863, 0.3964, 0.3863, 0.3964, 0.3863, 7.015e-09, 0.3933, 2.405e-09, 0.3933, 0.3964, 0.3933, 0.3964, 0.3933, 2.405e-09, 0.4002, 1.015e-08, 0.4002, 0.3964, 0.4002, 0.3964, 0.4002, 1.015e-08, 0.407, 1.426e-09, 0.407, 0.3964, 0.407, 0.3964, 0.407, 1.426e-09, 0.4139, 9.181e-09, 0.4139, 0.3964, 0.4139, 0.3964, 0.4139, 9.181e-09, 0.4206, 8.704e-09, 0.4206, 0.3964, 0.4206, 0.3964, 0.4206, 8.704e-09, 0.4271, 0.0, 0.4271, 0.3964, 0.4271, 0.3964, 0.4271, 0.0, 0.4336, 3.661e-09, 0.4336, 0.3964, 0.4336, 0.3964, 0.4336, 3.661e-09, 0.4399, 1.145e-08, 0.4399, 0.3964, 0.4399, 0.3964, 0.4399, 1.145e-08, 0.4459, 2.786e-09, 0.4459, 0.3964, 0.4459, 0.3964, 0.4459, 2.786e-09, 0.4518, 6.489e-09, 0.4518, 0.3964, 0.4518, 0.3964, 0.4518, 6.489e-09, 0.4574, 1.973e-09, 0.4574, 0.3964, 0.4574, 0.3964, 0.4574, 1.973e-09, 0.4627, 5.713e-09, 0.4627, 0.3964, 0.4627, 0.3964, 0.4627, 5.713e-09, 0.4678, 1.236e-09, 0.4678, 0.3964, 0.1559, 0.7928, 0.1559, 0.3964, 0.161, 0.3964, 0.161, 0.7928, 0.161, 0.7928, 0.161, 0.3964, 0.1663, 0.3964, 0.1663, 0.7928, 0.1663, 0.7928, 0.1663, 0.3964, 0.1719, 0.3964, 0.1719, 0.7928, 0.1719, 0.7928, 0.1719, 0.3964, 0.1778, 0.3964, 0.1778, 0.7928, 0.1778, 0.7928, 0.1778, 0.3964, 0.1838, 0.3964, 0.1838, 0.7928, 0.1838, 0.7928, 0.1838, 0.3964, 0.1901, 0.3964, 0.1901, 0.7928, 0.1901, 0.7928, 0.1901, 0.3964, 0.1965, 0.3964, 0.1965, 0.7928, 0.1965, 0.7928, 0.1965, 0.3964, 0.2031, 0.3964, 0.2031, 0.7928, 0.2031, 0.7928, 0.2031, 0.3964, 0.2098, 0.3964, 0.2098, 0.7928, 0.2098, 0.7928, 0.2098, 0.3964, 0.2166, 0.3964, 0.2166, 0.7928, 0.2166, 0.7928, 0.2166, 0.3964, 0.2235, 0.3964, 0.2235, 0.7928, 0.8337, 0.01438, 0.8397, 0.01125, 0.846, 0.008473, 0.8525, 0.006076, 0.859, 0.004064, 0.8658, 0.002445, 0.8726, 0.001225, 0.8794, 0.0004088, 0.8863, 1.647e-08, 0.8933, 0.0, 0.9002, 0.0004088, 0.907, 0.001225, 0.9139, 0.002445, 0.9206, 0.004064, 0.9271, 0.006076, 0.9336, 0.008473, 0.9399, 0.01125, 0.9459, 0.01438, 0.9518, 0.01787, 0.9574, 0.0217, 0.9627, 0.02585, 0.9678, 0.03031, 0.9725, 0.03505, 0.9769, 0.04007, 0.981, 0.04534, 0.9847, 0.05083, 0.988, 0.05654, 0.991, 0.06243, 0.9935, 0.06848, 0.9957, 0.07468, 0.9974, 0.08098, 0.9987, 0.08738, 0.9996, 0.09384, 1.0, 0.1003, 1.0, 0.1068, 0.9996, 0.1133, 0.9987, 0.1198, 0.9974, 0.1262, 0.9957, 0.1325, 0.9935, 0.1387, 0.991, 0.1448, 0.988, 0.1506, 0.9847, 0.1564, 0.981, 0.1619, 0.9769, 0.1671, 0.9725, 0.1721, 0.9678, 0.1769, 0.9627, 0.1813, 0.9574, 0.1855, 0.9518, 0.1893, 0.9459, 0.1928, 0.9399, 0.1959, 0.9336, 0.1987, 0.9271, 0.2011, 0.9206, 0.2031, 0.9139, 0.2047, 0.907, 0.206, 0.9002, 0.2068, 0.8933, 0.2072, 0.8863, 0.2072, 0.8794, 0.2068, 0.8726, 0.206, 0.8658, 0.2047, 0.859, 0.2031, 0.8525, 0.2011, 0.846, 0.1987, 0.8397, 0.1959, 0.8337, 0.1928, 0.8278, 0.1893, 0.8222, 0.1855, 0.8169, 0.1813, 0.8118, 0.1769, 0.8071, 0.1721, 0.8027, 0.1671, 0.7986, 0.1619, 0.7949, 0.1564, 0.7916, 0.1506, 0.7886, 0.1448, 0.7861, 0.1387, 0.7839, 0.1325, 0.7822, 0.1262, 0.7809, 0.1198, 0.78, 0.1133, 0.7796, 0.1068, 0.7796, 0.1003, 0.78, 0.09384, 0.7809, 0.08738, 0.7822, 0.08098, 0.7839, 0.07468, 0.7861, 0.06848, 0.7886, 0.06243, 0.7916, 0.05654, 0.7949, 0.05083, 0.7986, 0.04534, 0.8027, 0.04007, 0.8071, 0.03505, 0.8118, 0.03031, 0.8169, 0.02585, 0.8222, 0.0217, 0.8278, 0.01787, 0.2235, 0.7928, 0.2235, 0.3964, 0.2304, 0.3964, 0.2304, 0.7928, 0.2304, 0.7928, 0.2304, 0.3964, 0.2373, 0.3964, 0.2373, 0.7928, 0.9574, 0.5077, 0.9574, 0.5149, 0.9569, 0.5222, 0.956, 0.5293, 0.9545, 0.5364, 0.9526, 0.5434, 0.9503, 0.5503, 0.9474, 0.557, 0.9442, 0.5635, 0.9405, 0.5699, 0.9363, 0.576, 0.9318, 0.5818, 0.9269, 0.5874, 0.9217, 0.5926, 0.9161, 0.5976, 0.9101, 0.6022, 0.9039, 0.6064, 0.8974, 0.6103, 0.8907, 0.6138, 0.8837, 0.6169, 0.8766, 0.6195, 0.8693, 0.6218, 0.8619, 0.6236, 0.8543, 0.6249, 0.8467, 0.6258, 0.839, 0.6263, 0.8313, 0.6263, 0.8237, 0.6258, 0.816, 0.6249, 0.8085, 0.6236, 0.801, 0.6218, 0.7937, 0.6195, 0.7866, 0.6169, 0.7796, 0.6138, 0.7729, 0.6103, 0.7664, 0.6064, 0.7602, 0.6022, 0.7543, 0.5976, 0.7487, 0.5926, 0.7434, 0.5874, 0.7385, 0.5818, 0.734, 0.576, 0.7299, 0.5699, 0.7262, 0.5635, 0.7229, 0.557, 0.7201, 0.5503, 0.7177, 0.5434, 0.7158, 0.5364, 0.7144, 0.5293, 0.7134, 0.5222, 0.7129, 0.5149, 0.7129, 0.5077, 0.7134, 0.5005, 0.7144, 0.4933, 0.7158, 0.4863, 0.7177, 0.4793, 0.7201, 0.4724, 0.7229, 0.4657, 0.7262, 0.4591, 0.7299, 0.4528, 0.734, 0.4467, 0.7385, 0.4409, 0.7434, 0.4353, 0.7487, 0.43, 0.7543, 0.4251, 0.7602, 0.4205, 0.7664, 0.4162, 0.7729, 0.4124, 0.7796, 0.4089, 0.7866, 0.4058, 0.7937, 0.4031, 0.801, 0.4009, 0.8085, 0.3991, 0.816, 0.3978, 0.8237, 0.3969, 0.8313, 0.3964, 0.839, 0.3964, 0.8467, 0.3969, 0.8543, 0.3978, 0.8619, 0.3991, 0.8693, 0.4009, 0.8766, 0.4031, 0.8837, 0.4058, 0.8907, 0.4089, 0.8974, 0.4124, 0.9039, 0.4162, 0.9101, 0.4205, 0.9161, 0.4251, 0.9217, 0.43, 0.9269, 0.4353, 0.9318, 0.4409, 0.9363, 0.4467, 0.9405, 0.4528, 0.9442, 0.4591, 0.9474, 0.4657, 0.9503, 0.4724, 0.9526, 0.4793, 0.9545, 0.4863, 0.956, 0.4934, 0.9569, 0.5005, 0.87, 0.2851, 0.8851, 0.2851, 0.8851, 0.2923, 0.87, 0.2923, 0.87, 0.2779, 0.8851, 0.2779, 0.8851, 0.2851, 0.87, 0.2851, 0.87, 0.2707, 0.8851, 0.2707, 0.8851, 0.2779, 0.87, 0.2779, 0.87, 0.2636, 0.8851, 0.2636, 0.8851, 0.2707, 0.87, 0.2707, 0.87, 0.2566, 0.8851, 0.2565, 0.8851, 0.2636, 0.87, 0.2636, 0.87, 0.2498, 0.8851, 0.2497, 0.8851, 0.2565, 0.87, 0.2566, 0.87, 0.243, 0.8851, 0.2429, 0.8851, 0.2497, 0.87, 0.2498, 0.87, 0.2365, 0.8851, 0.2364, 0.8851, 0.2429, 0.87, 0.243, 0.87, 0.2302, 0.8851, 0.23, 0.8851, 0.2364, 0.87, 0.2365, 0.87, 0.2241, 0.8851, 0.2239, 0.8851, 0.23, 0.87, 0.2302, 0.87, 0.2182, 0.8851, 0.218, 0.8851, 0.2239, 0.87, 0.2241, 0.87, 0.2127, 0.8851, 0.2125, 0.8851, 0.218, 0.87, 0.2182, 0.87, 0.2074, 0.8851, 0.2072, 0.8851, 0.2125, 0.87, 0.2127, 0.87, 0.2127, 0.8549, 0.2125, 0.8549, 0.2072, 0.87, 0.2074, 0.87, 0.2182, 0.8549, 0.218, 0.8549, 0.2125, 0.87, 0.2127, 0.87, 0.2241, 0.8549, 0.2239, 0.8549, 0.218, 0.87, 0.2182, 0.87, 0.2302, 0.8549, 0.23, 0.8549, 0.2239, 0.87, 0.2241, 0.87, 0.2365, 0.8549, 0.2364, 0.8549, 0.23, 0.87, 0.2302, 0.87, 0.243, 0.8549, 0.2429, 0.8549, 0.2364, 0.87, 0.2365, 0.87, 0.2498, 0.8549, 0.2497, 0.8549, 0.2429, 0.87, 0.243, 0.87, 0.2566, 0.8549, 0.2565, 0.8549, 0.2497, 0.87, 0.2498, 0.87, 0.2636, 0.8549, 0.2636, 0.8549, 0.2565, 0.87, 0.2566, 0.87, 0.2707, 0.8549, 0.2707, 0.8549, 0.2636, 0.87, 0.2636, 0.87, 0.2779, 0.8549, 0.2779, 0.8549, 0.2707, 0.87, 0.2707, 0.87, 0.2851, 0.8549, 0.2851, 0.8549, 0.2779, 0.87, 0.2779, 0.87, 0.2923, 0.8549, 0.2923, 0.8549, 0.2851, 0.87, 0.2851, 0.87, 0.2995, 0.8549, 0.2996, 0.8549, 0.2923, 0.87, 0.2923, 0.87, 0.3067, 0.8549, 0.3067, 0.8549, 0.2996, 0.87, 0.2995, 0.87, 0.3138, 0.8549, 0.3139, 0.8549, 0.3067, 0.87, 0.3067, 0.87, 0.3208, 0.8549, 0.3209, 0.8549, 0.3139, 0.87, 0.3138, 0.87, 0.3277, 0.8549, 0.3278, 0.8549, 0.3209, 0.87, 0.3208, 0.87, 0.3344, 0.8549, 0.3345, 0.8549, 0.3278, 0.87, 0.3277, 0.87, 0.3409, 0.8549, 0.341, 0.8549, 0.3345, 0.87, 0.3344, 0.87, 0.3472, 0.8549, 0.3474, 0.8549, 0.341, 0.87, 0.3409, 0.87, 0.3533, 0.8549, 0.3535, 0.8549, 0.3474, 0.87, 0.3472, 0.87, 0.3592, 0.8549, 0.3594, 0.8549, 0.3535, 0.87, 0.3533, 0.87, 0.3647, 0.8549, 0.3649, 0.8549, 0.3594, 0.87, 0.3592, 0.87, 0.37, 0.8549, 0.3702, 0.8549, 0.3649, 0.87, 0.3647, 0.8851, 0.3647, 0.9001, 0.3649, 0.9001, 0.3702, 0.8851, 0.37, 0.8851, 0.3592, 0.9001, 0.3594, 0.9001, 0.3649, 0.8851, 0.3647, 0.8851, 0.3533, 0.9001, 0.3535, 0.9001, 0.3594, 0.8851, 0.3592, 0.8851, 0.3472, 0.9001, 0.3474, 0.9001, 0.3535, 0.8851, 0.3533, 0.8851, 0.3409, 0.9001, 0.341, 0.9001, 0.3474, 0.8851, 0.3472, 0.8851, 0.3344, 0.9001, 0.3345, 0.9001, 0.341, 0.8851, 0.3409, 0.8851, 0.3277, 0.9001, 0.3278, 0.9001, 0.3345, 0.8851, 0.3344, 0.8851, 0.3208, 0.9001, 0.3209, 0.9001, 0.3278, 0.8851, 0.3277, 0.8851, 0.3138, 0.9001, 0.3139, 0.9001, 0.3209, 0.8851, 0.3208, 0.8851, 0.3067, 0.9001, 0.3067, 0.9001, 0.3139, 0.8851, 0.3138, 0.8851, 0.2995, 0.9001, 0.2996, 0.9001, 0.3067, 0.8851, 0.3067, 0.8851, 0.2923, 0.9001, 0.2923, 0.9001, 0.2996, 0.8851, 0.2995, 0.8851, 0.2851, 0.9001, 0.2851, 0.9001, 0.2923, 0.8851, 0.2923, 0.8851, 0.2779, 0.9001, 0.2779, 0.9001, 0.2851, 0.8851, 0.2851, 0.8851, 0.2707, 0.9001, 0.2707, 0.9001, 0.2779, 0.8851, 0.2779, 0.8851, 0.2636, 0.9001, 0.2636, 0.9001, 0.2707, 0.8851, 0.2707, 0.8851, 0.2566, 0.9001, 0.2565, 0.9001, 0.2636, 0.8851, 0.2636, 0.8851, 0.2498, 0.9001, 0.2497, 0.9001, 0.2565, 0.8851, 0.2566, 0.8851, 0.243, 0.9001, 0.2429, 0.9001, 0.2497, 0.8851, 0.2498, 0.8851, 0.2365, 0.9001, 0.2364, 0.9001, 0.2429, 0.8851, 0.243, 0.8851, 0.2302, 0.9001, 0.23, 0.9001, 0.2364, 0.8851, 0.2365, 0.8851, 0.2241, 0.9001, 0.2239, 0.9001, 0.23, 0.8851, 0.2302, 0.8851, 0.2182, 0.9001, 0.218, 0.9001, 0.2239, 0.8851, 0.2241, 0.8851, 0.2127, 0.9001, 0.2125, 0.9001, 0.218, 0.8851, 0.2182, 0.8851, 0.2074, 0.9001, 0.2072, 0.9001, 0.2125, 0.8851, 0.2127, 0.8097, 0.3647, 0.8248, 0.3649, 0.8248, 0.3702, 0.8097, 0.37, 0.8097, 0.3592, 0.8248, 0.3594, 0.8248, 0.3649, 0.8097, 0.3647, 0.8097, 0.3533, 0.8248, 0.3535, 0.8248, 0.3594, 0.8097, 0.3592, 0.8097, 0.3472, 0.8248, 0.3474, 0.8248, 0.3535, 0.8097, 0.3533, 0.8097, 0.3409, 0.8248, 0.341, 0.8248, 0.3474, 0.8097, 0.3472, 0.8097, 0.3344, 0.8248, 0.3345, 0.8248, 0.341, 0.8097, 0.3409, 0.8097, 0.3277, 0.8248, 0.3278, 0.8248, 0.3345, 0.8097, 0.3344, 0.8097, 0.3208, 0.8248, 0.3209, 0.8248, 0.3278, 0.8097, 0.3277, 0.8097, 0.3138, 0.8248, 0.3139, 0.8248, 0.3209, 0.8097, 0.3208, 0.8097, 0.3067, 0.8248, 0.3067, 0.8248, 0.3139, 0.8097, 0.3138, 0.8097, 0.2995, 0.8248, 0.2996, 0.8248, 0.3067, 0.8097, 0.3067, 0.8097, 0.2923, 0.8248, 0.2923, 0.8248, 0.2996, 0.8097, 0.2995, 0.8097, 0.2851, 0.8248, 0.2851, 0.8248, 0.2923, 0.8097, 0.2923, 0.8097, 0.2779, 0.8248, 0.2779, 0.8248, 0.2851, 0.8097, 0.2851, 0.8097, 0.2707, 0.8248, 0.2707, 0.8248, 0.2779, 0.8097, 0.2779, 0.8097, 0.2636, 0.8248, 0.2636, 0.8248, 0.2707, 0.8097, 0.2707, 0.8097, 0.2566, 0.8248, 0.2565, 0.8248, 0.2636, 0.8097, 0.2636, 0.8097, 0.2498, 0.8248, 0.2497, 0.8248, 0.2565, 0.8097, 0.2566, 0.8097, 0.243, 0.8248, 0.2429, 0.8248, 0.2497, 0.8097, 0.2498, 0.8097, 0.2365, 0.8248, 0.2364, 0.8248, 0.2429, 0.8097, 0.243, 0.8097, 0.2302, 0.8248, 0.23, 0.8248, 0.2364, 0.8097, 0.2365, 0.8097, 0.2241, 0.8248, 0.2239, 0.8248, 0.23, 0.8097, 0.2302, 0.8097, 0.2182, 0.8248, 0.218, 0.8248, 0.2239, 0.8097, 0.2241, 0.8097, 0.2127, 0.8248, 0.2125, 0.8248, 0.218, 0.8097, 0.2182, 0.8097, 0.2074, 0.8248, 0.2072, 0.8248, 0.2125, 0.8097, 0.2127, 0.87, 0.3647, 0.8851, 0.3649, 0.8851, 0.3702, 0.87, 0.37, 0.87, 0.3592, 0.8851, 0.3594, 0.8851, 0.3649, 0.87, 0.3647, 0.87, 0.3533, 0.8851, 0.3535, 0.8851, 0.3594, 0.87, 0.3592, 0.87, 0.3472, 0.8851, 0.3474, 0.8851, 0.3535, 0.87, 0.3533, 0.87, 0.3409, 0.8851, 0.341, 0.8851, 0.3474, 0.87, 0.3472, 0.87, 0.3344, 0.8851, 0.3345, 0.8851, 0.341, 0.87, 0.3409, 0.87, 0.3277, 0.8851, 0.3278, 0.8851, 0.3345, 0.87, 0.3344, 0.87, 0.3208, 0.8851, 0.3209, 0.8851, 0.3278, 0.87, 0.3277, 0.87, 0.3138, 0.8851, 0.3139, 0.8851, 0.3209, 0.87, 0.3208, 0.87, 0.3067, 0.8851, 0.3067, 0.8851, 0.3139, 0.87, 0.3138, 0.87, 0.2995, 0.8851, 0.2996, 0.8851, 0.3067, 0.87, 0.3067, 0.87, 0.2923, 0.8851, 0.2923, 0.8851, 0.2996, 0.87, 0.2995, 0.7115, 0.7601, 0.6992, 0.7583, 0.7001, 0.7518, 0.7124, 0.7529, 0.71, 0.7672, 0.6979, 0.7647, 0.6992, 0.7583, 0.7115, 0.7601, 0.7081, 0.7743, 0.6962, 0.771, 0.6979, 0.7647, 0.71, 0.7672, 0.7057, 0.7811, 0.6941, 0.7772, 0.6962, 0.771, 0.7081, 0.7743, 0.7029, 0.7879, 0.6915, 0.7833, 0.6941, 0.7772, 0.7057, 0.7811, 0.6996, 0.7944, 0.6886, 0.7891, 0.6915, 0.7833, 0.7029, 0.7879, 0.6959, 0.8008, 0.6852, 0.7948, 0.6886, 0.7891, 0.6996, 0.7944, 0.6918, 0.8069, 0.6815, 0.8003, 0.6852, 0.7948, 0.6959, 0.8008, 0.6872, 0.8127, 0.6775, 0.8056, 0.6815, 0.8003, 0.6918, 0.8069, 0.6823, 0.8183, 0.673, 0.8106, 0.6775, 0.8056, 0.6872, 0.8127, 0.6771, 0.8236, 0.6683, 0.8154, 0.673, 0.8106, 0.6823, 0.8183, 0.6714, 0.8286, 0.6632, 0.8198, 0.6683, 0.8154, 0.6771, 0.8236, 0.6655, 0.8332, 0.6579, 0.824, 0.6632, 0.8198, 0.6714, 0.8286, 0.6593, 0.8374, 0.6523, 0.8278, 0.6579, 0.824, 0.6655, 0.8332, 0.6528, 0.8413, 0.6465, 0.8313, 0.6523, 0.8278, 0.6593, 0.8374, 0.646, 0.8448, 0.6404, 0.8344, 0.6465, 0.8313, 0.6528, 0.8413, 0.639, 0.8479, 0.6341, 0.8372, 0.6404, 0.8344, 0.646, 0.8448, 0.6319, 0.8506, 0.6277, 0.8396, 0.6341, 0.8372, 0.639, 0.8479, 0.6245, 0.8528, 0.6211, 0.8416, 0.6277, 0.8396, 0.6319, 0.8506, 0.6171, 0.8546, 0.6144, 0.8432, 0.6211, 0.8416, 0.6245, 0.8528, 0.6095, 0.856, 0.6076, 0.8445, 0.6144, 0.8432, 0.6171, 0.8546, 0.6019, 0.8569, 0.6007, 0.8453, 0.6076, 0.8445, 0.6095, 0.856, 0.5942, 0.8573, 0.5938, 0.8457, 0.6007, 0.8453, 0.6019, 0.8569, 0.5865, 0.8573, 0.5869, 0.8457, 0.5938, 0.8457, 0.5942, 0.8573, 0.5788, 0.8569, 0.58, 0.8453, 0.5869, 0.8457, 0.5865, 0.8573, 0.5712, 0.856, 0.5731, 0.8445, 0.58, 0.8453, 0.5788, 0.8569, 0.5636, 0.8546, 0.5663, 0.8432, 0.5731, 0.8445, 0.5712, 0.856, 0.5561, 0.8528, 0.5596, 0.8416, 0.5663, 0.8432, 0.5636, 0.8546, 0.5488, 0.8506, 0.553, 0.8396, 0.5596, 0.8416, 0.5561, 0.8528, 0.5416, 0.8479, 0.5465, 0.8372, 0.553, 0.8396, 0.5488, 0.8506, 0.5347, 0.8448, 0.5403, 0.8344, 0.5465, 0.8372, 0.5416, 0.8479, 0.5279, 0.8413, 0.5342, 0.8313, 0.5403, 0.8344, 0.5347, 0.8448, 0.5214, 0.8374, 0.5284, 0.8278, 0.5342, 0.8313, 0.5279, 0.8413, 0.5152, 0.8332, 0.5228, 0.824, 0.5284, 0.8278, 0.5214, 0.8374, 0.5092, 0.8286, 0.5174, 0.8198, 0.5228, 0.824, 0.5152, 0.8332, 0.5036, 0.8236, 0.5124, 0.8154, 0.5174, 0.8198, 0.5092, 0.8286, 0.4983, 0.8183, 0.5076, 0.8106, 0.5124, 0.8154, 0.5036, 0.8236, 0.4934, 0.8127, 0.5032, 0.8056, 0.5076, 0.8106, 0.4983, 0.8183, 0.4889, 0.8069, 0.4991, 0.8003, 0.5032, 0.8056, 0.4934, 0.8127, 0.4848, 0.8008, 0.4954, 0.7948, 0.4991, 0.8003, 0.4889, 0.8069, 0.4811, 0.7944, 0.4921, 0.7891, 0.4954, 0.7948, 0.4848, 0.8008, 0.4778, 0.7879, 0.4892, 0.7833, 0.4921, 0.7891, 0.4811, 0.7944, 0.475, 0.7811, 0.4866, 0.7772, 0.4892, 0.7833, 0.4778, 0.7879, 0.4726, 0.7743, 0.4845, 0.771, 0.4866, 0.7772, 0.475, 0.7811, 0.4707, 0.7672, 0.4827, 0.7647, 0.4845, 0.771, 0.4726, 0.7743, 0.4692, 0.7601, 0.4814, 0.7583, 0.4827, 0.7647, 0.4707, 0.7672, 0.4682, 0.7529, 0.4806, 0.7518, 0.4814, 0.7583, 0.4692, 0.7601, 0.4678, 0.7457, 0.4801, 0.7453, 0.4806, 0.7518, 0.4682, 0.7529, 0.4678, 0.7385, 0.4801, 0.7388, 0.4801, 0.7453, 0.4678, 0.7457, 0.4682, 0.7312, 0.4806, 0.7323, 0.4801, 0.7388, 0.4678, 0.7385, 0.4692, 0.7241, 0.4814, 0.7259, 0.4806, 0.7323, 0.4682, 0.7312, 0.4707, 0.7169, 0.4827, 0.7195, 0.4814, 0.7259, 0.4692, 0.7241, 0.4726, 0.7099, 0.4845, 0.7132, 0.4827, 0.7195, 0.4707, 0.7169, 0.475, 0.703, 0.4866, 0.707, 0.4845, 0.7132, 0.4726, 0.7099, 0.4778, 0.6963, 0.4892, 0.7009, 0.4866, 0.707, 0.475, 0.703, 0.4811, 0.6898, 0.4921, 0.695, 0.4892, 0.7009, 0.4778, 0.6963, 0.4848, 0.6834, 0.4954, 0.6893, 0.4921, 0.695, 0.4811, 0.6898, 0.4889, 0.6773, 0.4991, 0.6838, 0.4954, 0.6893, 0.4848, 0.6834, 0.4934, 0.6714, 0.5032, 0.6786, 0.4991, 0.6838, 0.4889, 0.6773, 0.4983, 0.6658, 0.5076, 0.6735, 0.5032, 0.6786, 0.4934, 0.6714, 0.5036, 0.6606, 0.5124, 0.6688, 0.5076, 0.6735, 0.4983, 0.6658, 0.5092, 0.6556, 0.5174, 0.6643, 0.5124, 0.6688, 0.5036, 0.6606, 0.5152, 0.651, 0.5228, 0.6602, 0.5174, 0.6643, 0.5092, 0.6556, 0.5214, 0.6467, 0.5284, 0.6564, 0.5228, 0.6602, 0.5152, 0.651, 0.5279, 0.6429, 0.5342, 0.6529, 0.5284, 0.6564, 0.5214, 0.6467, 0.5347, 0.6394, 0.5403, 0.6497, 0.5342, 0.6529, 0.5279, 0.6429, 0.5416, 0.6363, 0.5465, 0.647, 0.5403, 0.6497, 0.5347, 0.6394, 0.5488, 0.6336, 0.553, 0.6446, 0.5465, 0.647, 0.5416, 0.6363, 0.5561, 0.6314, 0.5596, 0.6426, 0.553, 0.6446, 0.5488, 0.6336, 0.5636, 0.6296, 0.5663, 0.6409, 0.5596, 0.6426, 0.5561, 0.6314, 0.5712, 0.6282, 0.5731, 0.6397, 0.5663, 0.6409, 0.5636, 0.6296, 0.5788, 0.6273, 0.58, 0.6389, 0.5731, 0.6397, 0.5712, 0.6282, 0.5865, 0.6269, 0.5869, 0.6385, 0.58, 0.6389, 0.5788, 0.6273, 0.5942, 0.6269, 0.5938, 0.6385, 0.5869, 0.6385, 0.5865, 0.6269, 0.6019, 0.6273, 0.6007, 0.6389, 0.5938, 0.6385, 0.5942, 0.6269, 0.6095, 0.6282, 0.6076, 0.6397, 0.6007, 0.6389, 0.6019, 0.6273, 0.6171, 0.6296, 0.6144, 0.6409, 0.6076, 0.6397, 0.6095, 0.6282, 0.6245, 0.6314, 0.6211, 0.6426, 0.6144, 0.6409, 0.6171, 0.6296, 0.6319, 0.6336, 0.6277, 0.6446, 0.6211, 0.6426, 0.6245, 0.6314, 0.639, 0.6363, 0.6341, 0.647, 0.6277, 0.6446, 0.6319, 0.6336, 0.646, 0.6394, 0.6404, 0.6497, 0.6341, 0.647, 0.639, 0.6363, 0.6528, 0.6429, 0.6465, 0.6529, 0.6404, 0.6497, 0.646, 0.6394, 0.6593, 0.6467, 0.6523, 0.6564, 0.6465, 0.6529, 0.6528, 0.6429, 0.6655, 0.651, 0.6579, 0.6602, 0.6523, 0.6564, 0.6593, 0.6467, 0.6714, 0.6556, 0.6632, 0.6643, 0.6579, 0.6602, 0.6655, 0.651, 0.6771, 0.6606, 0.6683, 0.6688, 0.6632, 0.6643, 0.6714, 0.6556, 0.6823, 0.6658, 0.673, 0.6735, 0.6683, 0.6688, 0.6771, 0.6606, 0.6872, 0.6714, 0.6775, 0.6786, 0.673, 0.6735, 0.6823, 0.6658, 0.6918, 0.6773, 0.6815, 0.6838, 0.6775, 0.6786, 0.6872, 0.6714, 0.6959, 0.6834, 0.6852, 0.6893, 0.6815, 0.6838, 0.6918, 0.6773, 0.6996, 0.6898, 0.6886, 0.695, 0.6852, 0.6893, 0.6959, 0.6834, 0.7029, 0.6963, 0.6915, 0.7009, 0.6886, 0.695, 0.6996, 0.6898, 0.7057, 0.703, 0.6941, 0.707, 0.6915, 0.7009, 0.7029, 0.6963, 0.7081, 0.7099, 0.6962, 0.7132, 0.6941, 0.707, 0.7057, 0.703, 0.71, 0.7169, 0.6979, 0.7195, 0.6962, 0.7132, 0.7081, 0.7099, 0.7115, 0.7241, 0.6992, 0.7259, 0.6979, 0.7195, 0.71, 0.7169, 0.7124, 0.7312, 0.7001, 0.7323, 0.6992, 0.7259, 0.7115, 0.7241, 0.7129, 0.7385, 0.7005, 0.7388, 0.7001, 0.7323, 0.7124, 0.7312, 0.7129, 0.7457, 0.7005, 0.7453, 0.7005, 0.7388, 0.7129, 0.7385, 0.7124, 0.7529, 0.7001, 0.7518, 0.7005, 0.7453, 0.7129, 0.7457])
me_cylinder_001.materials.append(mat_pipe)
me_cylinder_001.use_remesh_preserve_volume = False
me_cylinder_001.use_remesh_preserve_attributes = False
me_cylinder_001.use_mirror_vertex_groups = False
me_cylinder_001.update()

# ---- objects
ob_cylinder_001 = bpy.data.objects.new('Cylinder.001', me_cylinder_001)
ob_lamp = bpy.data.objects.new('Lamp', light_lamp)
ob_camera = bpy.data.objects.new('Camera', cam_camera)

# ---- transforms, parenting, visibility, modifiers, constraints
ob_cylinder_001.location = (0.0, 0.0, 0.0)
ob_cylinder_001.rotation_euler = (4.712, 0.0, 0.0)
ob_cylinder_001.lineart.crease_threshold = 0.0
ob_lamp.location = (4.076, 1.005, 5.904)
ob_lamp.rotation_euler = (0.6503, 0.05522, 1.866)
ob_lamp.lock_rotations_4d = False
ob_lamp.empty_display_type = 'ARROWS'
ob_lamp.color = (0.0, 0.0, 0.0, 0.0)
ob_lamp.lineart.crease_threshold = 0.0
ob_camera.location = (7.481, -6.508, 5.344)
ob_camera.rotation_euler = (1.109, 0.01082, 0.8149)
ob_camera.lock_rotations_4d = False
ob_camera.empty_display_type = 'ARROWS'
ob_camera.color = (0.0, 0.0, 0.0, 0.0)
ob_camera.display_type = 'WIRE'
ob_camera.lineart.crease_threshold = 0.0

# ---- collection membership
col_collection_1.objects.link(ob_cylinder_001)
col_collection_1.objects.link(ob_lamp)
col_collection_1.objects.link(ob_camera)

# ---- scene / render settings (as saved in the file)
scene.camera = ob_camera
scene.frame_start = 1; scene.frame_end = 250; scene.frame_set(1)
scene.render.engine = 'BLENDER_EEVEE_NEXT'
scene.render.resolution_percentage = 50
scene.render.dither_intensity = 0.0
scene.cycles.use_denoising = False
scene.cycles.samples = 128
scene.cycles.sampling_pattern = 'TABULATED_SOBOL'
scene.cycles.light_sampling_threshold = 0.0
scene.cycles.use_adaptive_sampling = False
scene.cycles.use_light_tree = False
scene.cycles.blur_glossy = 0.0
scene.cycles.sample_clamp_indirect = 0.0
scene.view_settings.view_transform = 'Standard'
bpy.context.view_layer.update()
